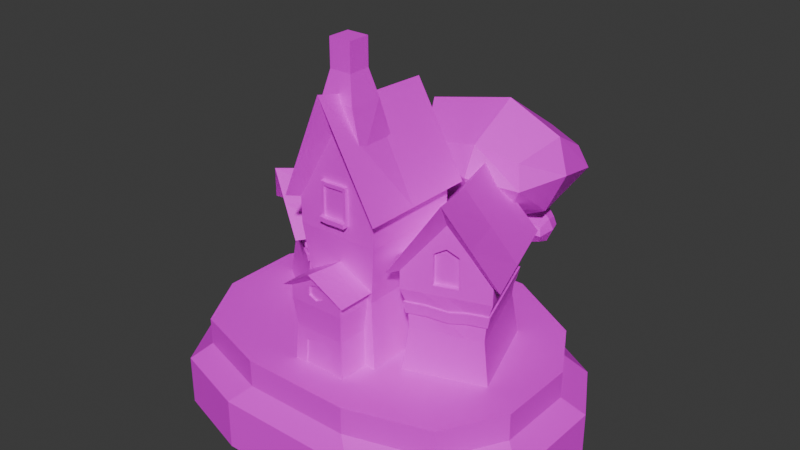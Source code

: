 # Source: settlement.blend  (saved by Blender 4.0.36; exported with 4.5.12 LTS)
import bpy
from mathutils import Matrix  # noqa: F401  (used for matrix-valued properties, if any)

bpy.ops.wm.read_factory_settings(use_empty=True)
scene = bpy.context.scene
scene.name = 'Scene'

# ---- collections
col_collection = bpy.data.collections.new('Collection'); scene.collection.children.link(col_collection)

# ---- images (referenced by path relative to the original .blend; pixels are not part of the script)
import os
ASSET_DIR = os.environ.get("B2B_ASSET_DIR", "")  # directory of the original .blend (textures are referenced by path, not embedded)
HERE = os.path.dirname(os.path.abspath(__file__))  # packed textures are extracted next to this script under _unpacked/

def load_image(name, relpath, width, height, colorspace="sRGB"):
    """Load a texture the original file referenced (path relative to the .blend, or extracted next to this script)."""
    p = next((c for c in (os.path.join(HERE, relpath), os.path.join(ASSET_DIR, relpath)) if relpath and os.path.exists(c)), "")
    if p:
        img = bpy.data.images.load(p, check_existing=True)
        img.name = name
    else:  # same state as the original file: an image datablock whose file is absent (Cycles renders it pink)
        img = bpy.data.images.new(name, width, height)
        img.source = "FILE"
        img.filepath = "//" + (relpath or name)
    img.colorspace_settings.name = colorspace
    return img
img_palette_material_png = load_image('palette_material.png', 'palette_material.png', 1024, 1024, 'sRGB')

# ---- materials (node trees are filled in below, after node groups)
mat_material = bpy.data.materials.new('Material')
mat_material.alpha_threshold = 0.0
mat_material.use_transparent_shadow = False
mat_material.roughness = 0.5
mat_material.line_color = (0.0, 0.0, 0.0, 1.0)

# ---- material node trees
mat_material.use_nodes = True; mat_material.node_tree.nodes.clear()
_N = mat_material.node_tree.nodes; _L = mat_material.node_tree.links
n0 = _N.new('ShaderNodeOutputMaterial'); n0.name = 'Material Output'; n0.location = (300, 300)
n1 = _N.new('ShaderNodeBsdfPrincipled'); n1.name = 'Principled BSDF'; n1.location = (10, 300)
n1.inputs[3].default_value = 1.45
n2 = _N.new('ShaderNodeTexImage'); n2.name = 'Image Texture'; n2.location = (-333, 252)
n2.image = img_palette_material_png
_L.new(n1.outputs[0], n0.inputs[0])
_L.new(n2.outputs[0], n1.inputs[0])
n0.is_active_output = True

# ---- world
world_world = bpy.data.worlds.new('World'); scene.world = world_world
world_world.use_nodes = True; world_world.node_tree.nodes.clear()
_N = world_world.node_tree.nodes; _L = world_world.node_tree.links
n0 = _N.new('ShaderNodeOutputWorld'); n0.name = 'World Output'; n0.location = (300, 300)
n1 = _N.new('ShaderNodeBackground'); n1.name = 'Background'; n1.location = (10, 300)
n1.inputs[0].default_value = (0.05088, 0.05088, 0.05088, 1.0)
_L.new(n1.outputs[0], n0.inputs[0])
n0.is_active_output = True
world_world.color = (0.05088, 0.05088, 0.05088)
world_world.use_sun_shadow = False
world_world.sun_shadow_jitter_overblur = 0.0

# ---- meshes
me_cube = bpy.data.meshes.new('Cube')
me_cube.from_pydata([(0.7897, 2.111, 1.0), (2.454, 0.5793, 1.0), (1.961, 1.439, 1.0), (1.067, 2.311, 0.0), (2.727, 0.7829, 0.0), (2.235, 1.64, 0.0), (2.454, -0.5793, 1.0), (0.7897, -1.8, 1.0), (1.961, -1.439, 1.0), (2.727, -0.7829, 0.0), (1.067, -2.0, 0.0), (2.235, -1.64, 0.0), (-2.454, 0.5793, 1.0), (-0.7897, 2.111, 1.0), (-1.961, 1.439, 1.0), (-2.727, 0.7829, 0.0), (-1.067, 2.311, 0.0), (-2.235, 1.64, 0.0), (-0.7897, -1.8, 1.0), (-2.454, -0.5793, 1.0), (-1.961, -1.439, 1.0), (-1.067, -2.0, 0.0), (-2.727, -0.7829, 0.0), (-2.235, -1.64, 0.0), (2.727, -0.7793, 0.7322), (1.062, -2.0, 0.7322), (2.234, -1.639, 0.7322), (-1.062, -2.0, 0.7322), (-2.727, -0.7793, 0.7322), (-2.234, -1.639, 0.7322), (1.062, 2.311, 0.7322), (2.727, 0.7793, 0.7322), (2.234, 1.639, 0.7322), (-2.727, 0.7793, 0.7322), (-1.062, 2.311, 0.7322), (-2.234, 1.639, 0.7322), (0.7947, -1.8, 1.392), (2.454, -0.5829, 1.392), (1.963, -1.44, 1.392), (-2.454, -0.5829, 1.392), (-0.7947, -1.8, 1.392), (-1.963, -1.44, 1.392), (2.454, 0.5829, 1.392), (0.7947, 2.111, 1.392), (1.963, 1.44, 1.392), (-0.7947, 2.111, 1.392), (-2.454, 0.5829, 1.392), (-1.963, 1.44, 1.392), (-0.2711, -0.9186, 1.44), (-0.5976, -0.935, 3.141), (-0.5976, 0.511, 1.141), (-0.5976, 0.511, 3.141), (0.2711, -0.9186, 1.44), (0.5976, -0.935, 3.141), (0.5976, 0.511, 1.141), (0.5976, 0.511, 3.141), (-0.2198, -0.8862, 2.027), (-0.4942, 0.3859, 2.33), (0.4942, 0.3859, 2.33), (0.2198, -0.8862, 2.027), (-0.5976, -0.935, 3.502), (-0.5976, 0.511, 3.502), (0.5976, 0.511, 3.502), (0.5976, -0.935, 3.502), (-1.239e-16, 0.511, 1.141), (-1.239e-16, 0.511, 3.141), (-1.239e-16, -0.9186, 1.44), (-1.239e-16, -0.935, 3.141), (-1.247e-16, -0.8862, 2.027), (-1.239e-16, 0.3859, 2.33), (-1.239e-16, 0.511, 4.544), (-1.239e-16, -0.935, 4.544), (-0.7227, -1.086, 3.53), (-0.7227, 0.6624, 3.53), (-1.222e-16, 0.6547, 4.798), (0.7227, 0.6624, 3.53), (0.7227, -1.086, 3.53), (-6.366e-17, -1.195, 5.061), (-0.5976, -0.3084, 1.141), (-0.5976, -0.3084, 3.141), (0.5976, -0.3084, 1.141), (0.5976, -0.3084, 3.141), (0.4942, -0.2917, 2.33), (-0.4942, -0.2917, 2.33), (-0.5976, -0.3084, 3.502), (0.5976, -0.3084, 3.502), (-1.239e-16, -0.3084, 1.141), (-0.7227, -0.3285, 3.53), (0.7227, -0.3285, 3.53), (-1.136e-16, -0.282, 4.836), (0.8155, -0.7059, 1.187), (0.8155, -0.7059, 2.587), (0.3435, 0.6609, 1.187), (0.3435, 0.6609, 2.587), (1.945, -0.3157, 1.187), (1.945, -0.3157, 2.587), (1.473, 1.051, 1.187), (1.473, 1.051, 2.587), (0.8919, -0.6104, 2.016), (0.482, 0.5764, 2.019), (1.416, 0.8991, 2.019), (1.826, -0.2878, 2.016), (0.8155, -0.7059, 2.84), (0.3435, 0.6609, 2.84), (1.473, 1.051, 2.84), (1.945, -0.3157, 2.84), (0.9083, 0.856, 1.187), (0.9083, 0.856, 2.587), (1.38, -0.5108, 1.187), (1.38, -0.5108, 2.72), (1.359, -0.4491, 2.016), (0.9492, 0.7378, 2.019), (0.9083, 0.856, 3.569), (1.38, -0.5108, 3.248), (0.7466, -0.8898, 2.859), (0.1758, 0.7632, 2.859), (0.8614, 0.9918, 3.747), (1.542, 1.235, 2.859), (2.113, -0.418, 2.859), (1.465, -0.7564, 3.931), (0.6109, -0.1136, 1.187), (0.6109, -0.1136, 2.587), (1.741, 0.2766, 1.187), (1.741, 0.2766, 2.587), (1.638, 0.2586, 2.019), (0.7032, -0.06405, 2.019), (0.6109, -0.1136, 2.84), (1.741, 0.2766, 2.84), (1.176, 0.08152, 1.187), (0.4992, -0.1735, 2.859), (1.866, 0.2984, 2.859), (1.167, 0.1064, 3.774), (0.6259, 0.7585, 1.187), (1.224, -0.5649, 2.72), (1.125, -0.5298, 2.016), (1.224, -0.5649, 3.157), (0.6259, 0.7585, 2.587), (1.098, -0.6084, 1.187), (0.7156, 0.6571, 2.019), (0.6259, 0.7585, 3.204), (1.106, -0.8231, 3.395), (0.5186, 0.8775, 3.303), (0.8332, -0.03354, 3.317), (0.8934, -0.01602, 1.187), (1.191, 0.9536, 2.587), (1.663, -0.4133, 1.187), (1.183, 0.8184, 2.019), (1.191, 0.9536, 3.204), (1.191, 0.9536, 1.187), (1.537, -0.4567, 2.72), (1.593, -0.3684, 2.016), (1.537, -0.4567, 3.157), (1.202, 1.113, 3.303), (1.789, -0.5872, 3.395), (1.516, 0.2024, 3.317), (1.458, 0.1791, 1.187), (0.8548, -0.6381, 2.391), (0.4233, 0.6114, 2.392), (1.441, 0.9628, 2.392), (1.872, -0.2866, 2.391), (1.41, -0.4624, 2.363), (0.9321, 0.828, 2.392), (1.682, 0.2652, 2.392), (0.6642, -0.08626, 2.422), (0.6777, 0.6992, 2.392), (1.109, -0.5502, 2.391), (1.618, -0.3745, 2.391), (1.187, 0.875, 2.392), (0.4607, 0.5886, 2.238), (1.426, 0.9218, 2.238), (1.84, -0.2791, 2.237), (1.404, -0.4457, 2.209), (0.9431, 0.7552, 2.238), (1.654, 0.2603, 2.238), (0.6891, -0.0729, 2.269), (0.7019, 0.6719, 2.238), (1.117, -0.529, 2.237), (1.599, -0.3624, 2.237), (1.184, 0.8385, 2.238), (0.8754, -0.6123, 2.237), (0.8627, -0.6472, 2.233), (0.8411, -0.6742, 2.394), (0.922, 0.8574, 2.395), (1.188, 0.9084, 2.395), (1.906, -0.3066, 2.394), (1.639, -0.3985, 2.394), (1.42, -0.4904, 2.367), (1.107, -0.5823, 2.394), (0.3898, 0.6327, 2.395), (0.6559, 0.7246, 2.395), (0.6418, -0.09699, 2.425), (1.454, 1.0, 2.395), (1.706, 0.2706, 2.395), (0.4289, 0.6089, 2.235), (1.438, 0.9574, 2.235), (1.872, -0.2987, 2.233), (1.414, -0.473, 2.206), (0.9335, 0.824, 2.235), (1.677, 0.2655, 2.235), (0.6678, -0.08302, 2.265), (0.6812, 0.696, 2.235), (1.115, -0.5601, 2.233), (1.62, -0.3858, 2.233), (1.186, 0.8703, 2.235), (1.663, -0.4133, 2.587), (1.38, -0.5108, 2.587), (1.663, -0.4133, 3.204), (1.38, -0.5108, 3.569), (1.098, -0.6084, 2.587), (1.098, -0.6084, 3.204), (1.36, -0.4514, 2.72), (1.36, -0.4514, 3.248), (1.517, -0.3973, 2.72), (1.517, -0.3973, 3.157), (1.203, -0.5055, 2.72), (1.203, -0.5055, 3.157), (-2.081, 0.2677, 1.382), (-2.081, 0.2677, 2.379), (-1.262, 1.46, 1.382), (-1.262, 1.46, 2.379), (-1.096, -0.4089, 1.382), (-1.096, -0.4089, 2.379), (-0.2772, 0.7831, 1.382), (-0.2772, 0.7831, 2.379), (-1.959, 0.263, 1.973), (-1.248, 1.298, 1.974), (-0.4332, 0.7385, 1.974), (-1.144, -0.2966, 1.973), (-2.081, 0.2677, 2.558), (-1.262, 1.46, 2.558), (-0.2772, 0.7831, 2.558), (-1.096, -0.4089, 2.558), (-0.7698, 1.121, 1.382), (-0.7698, 1.121, 2.379), (-1.588, -0.07063, 1.382), (-1.588, -0.07063, 2.473), (-1.551, -0.0168, 1.973), (-0.8406, 1.018, 1.974), (-0.7698, 1.121, 3.078), (-1.588, -0.07063, 2.849), (-2.27, 0.2137, 2.572), (-1.28, 1.655, 2.572), (-0.6885, 1.24, 3.204), (-0.08833, 0.8371, 2.572), (-1.078, -0.6045, 2.572), (-1.735, -0.2849, 3.335), (-1.726, 0.7843, 1.382), (-1.726, 0.7843, 2.379), (-0.741, 0.1077, 1.382), (-0.741, 0.1077, 2.379), (-0.8168, 0.18, 1.974), (-1.632, 0.7395, 1.974), (-1.726, 0.7843, 2.558), (-0.741, 0.1077, 2.558), (-1.234, 0.446, 1.382), (-1.841, 0.8385, 2.572), (-0.6493, 0.02022, 2.572), (-1.219, 0.4677, 3.223), (-1.016, 1.291, 1.382), (-1.725, 0.02318, 2.473), (-1.755, 0.1231, 1.973), (-1.725, 0.02318, 2.784), (-1.016, 1.291, 2.379), (-1.835, 0.09851, 1.382), (-1.044, 1.158, 1.974), (-1.016, 1.291, 2.818), (-2.003, -0.03558, 2.954), (-0.9842, 1.448, 2.888), (-1.53, 0.6531, 2.898), (-1.48, 0.6151, 1.382), (-0.5235, 0.9523, 2.379), (-1.342, -0.2398, 1.382), (-0.6369, 0.8784, 1.974), (-0.5235, 0.9523, 2.818), (-0.5235, 0.9523, 1.382), (-1.452, -0.1644, 2.473), (-1.348, -0.1567, 1.973), (-1.452, -0.1644, 2.784), (-0.3884, 1.038, 2.888), (-1.407, -0.4447, 2.954), (-0.934, 0.2439, 2.898), (-0.9873, 0.2768, 1.382), (-2.003, 0.2763, 2.239), (-1.255, 1.366, 2.239), (-0.3673, 0.7566, 2.239), (-1.116, -0.3331, 2.239), (-1.532, -0.06583, 2.219), (-0.7782, 1.086, 2.239), (-0.7851, 0.1482, 2.239), (-1.673, 0.7576, 2.261), (-1.033, 1.214, 2.239), (-1.781, 0.124, 2.239), (-1.337, -0.1807, 2.239), (-0.5892, 0.909, 2.239), (-1.251, 1.322, 2.13), (-0.4094, 0.7446, 2.13), (-1.129, -0.3028, 2.129), (-1.522, -0.05131, 2.11), (-0.8302, 1.034, 2.13), (-0.8056, 0.1677, 2.13), (-1.647, 0.7455, 2.152), (-1.041, 1.178, 2.13), (-1.76, 0.1306, 2.129), (-1.339, -0.1583, 2.129), (-0.6198, 0.8891, 2.13), (-1.97, 0.2751, 2.129), (-2.006, 0.2646, 2.127), (-2.04, 0.2659, 2.241), (-0.7606, 1.111, 2.242), (-0.5614, 0.9276, 2.242), (-1.112, -0.3715, 2.241), (-1.344, -0.2122, 2.241), (-1.548, -0.09026, 2.222), (-1.808, 0.1066, 2.241), (-1.258, 1.406, 2.242), (-1.026, 1.246, 2.242), (-1.695, 0.7693, 2.263), (-0.3293, 0.7682, 2.242), (-0.7663, 0.1319, 2.242), (-1.254, 1.36, 2.128), (-0.3734, 0.7557, 2.128), (-1.126, -0.3398, 2.127), (-1.538, -0.07507, 2.107), (-0.7806, 1.082, 2.128), (-0.7877, 0.1522, 2.128), (-1.668, 0.7567, 2.149), (-1.034, 1.209, 2.128), (-1.786, 0.1135, 2.127), (-1.346, -0.1887, 2.127), (-0.5934, 0.9068, 2.128), (-1.342, -0.2398, 2.379), (-1.588, -0.07063, 2.379), (-1.342, -0.2398, 2.818), (-1.588, -0.07063, 3.078), (-1.835, 0.09851, 2.379), (-1.835, 0.09851, 2.818), (-1.553, -0.01881, 2.473), (-1.553, -0.01881, 2.849), (-1.416, -0.1126, 2.473), (-1.416, -0.1126, 2.784), (-1.689, 0.075, 2.473), (-1.689, 0.075, 2.784), (-0.2586, -0.8647, 4.86), (-0.1729, -0.785, 5.233), (-0.2586, -0.377, 4.86), (-0.1729, -0.4686, 5.233), (0.2291, -0.8647, 4.86), (0.1435, -0.785, 5.233), (0.2291, -0.377, 4.86), (0.1435, -0.4686, 5.233), (-0.3067, -0.1819, 4.222), (-0.381, -0.8366, 4.19), (0.2773, -0.1819, 4.222), (0.3516, -0.8366, 4.19), (-0.1729, -0.785, 5.624), (-0.1729, -0.4686, 5.624), (0.1435, -0.4686, 5.624), (0.1435, -0.785, 5.624), (0.4942, -0.8697, 2.326), (0.5976, -0.935, 1.141), (-1.239e-16, -0.935, 1.141), (-0.5976, -0.935, 1.141), (-0.4942, -0.8697, 2.326), (-1.247e-16, -0.8697, 2.326), (-1.247e-16, -0.7275, 2.018), (-1.239e-16, -0.7599, 1.431), (0.2198, -0.7275, 2.018), (0.2711, -0.7599, 1.431), (-0.2711, -0.7599, 1.431), (-0.2198, -0.7275, 2.018), (-1.239e-16, -1.028, 1.155), (0.5976, -1.028, 1.155), (-0.5976, -1.028, 1.155), (-1.239e-16, -1.011, 1.397), (0.2711, -1.011, 1.397), (-0.2711, -1.011, 1.397), (-0.1609, -0.9855, 3.388), (-0.1609, -0.9855, 3.805), (-0.1991, -0.7973, 3.326), (-0.1991, -0.7973, 3.857), (0.1545, -0.9855, 3.388), (0.1545, -0.9855, 3.805), (0.1927, -0.7973, 3.326), (0.1927, -0.7973, 3.857), (-0.1991, -0.9855, 3.326), (-0.1991, -0.9855, 3.857), (0.1927, -0.9855, 3.857), (0.1927, -0.9855, 3.326), (-0.1609, -0.9587, 3.388), (-0.1609, -0.9587, 3.805), (0.1545, -0.9587, 3.805), (0.1545, -0.9587, 3.388), (-0.1991, -0.9855, 3.388), (-0.1991, -0.7973, 3.388), (0.1927, -0.7973, 3.388), (0.1927, -0.9855, 3.388), (0.1927, -1.034, 3.388), (-0.1991, -1.034, 3.326), (0.1927, -1.034, 3.326), (-0.1609, -1.034, 3.388), (0.1545, -1.034, 3.388), (-0.1991, -1.034, 3.388), (0.06683, -0.7973, 3.326), (-0.0788, -0.7973, 3.318), (-0.0788, -0.7973, 3.849), (0.06683, -0.7973, 3.857), (-0.0788, -0.9855, 3.318), (0.06683, -0.9855, 3.326), (0.06683, -0.9855, 3.857), (-0.0788, -0.9855, 3.849), (-0.0788, -0.9855, 3.38), (0.0652, -0.9855, 3.388), (0.0652, -0.9855, 3.805), (-0.0788, -0.9855, 3.797), (-0.0788, -0.9587, 3.38), (0.0652, -0.9587, 3.388), (0.0652, -0.9587, 3.805), (-0.0788, -0.9587, 3.797), (-0.0788, -1.034, 3.38), (0.0652, -1.034, 3.388), (-0.0788, -1.034, 3.318), (0.06683, -1.034, 3.326), (-0.3994, -1.361, 2.306), (-0.3941, -0.6844, 2.306), (0.4229, -1.364, 2.306), (0.4282, -0.6874, 2.306), (-0.3994, -1.361, 2.486), (-0.3941, -0.6844, 2.486), (0.4282, -0.6874, 2.486), (0.4229, -1.364, 2.486), (0.01707, -0.6859, 2.306), (0.01611, -1.362, 2.399), (0.01707, -0.6859, 2.712), (0.01176, -1.362, 2.613), (-0.486, -1.431, 2.492), (-0.4796, -0.6133, 2.492), (0.01759, -0.6187, 2.767), (0.5149, -0.6169, 2.492), (0.5085, -1.435, 2.492), (0.01081, -1.484, 2.825), (-0.3971, -1.068, 2.306), (0.4252, -1.071, 2.306), (-0.3971, -1.068, 2.486), (0.4252, -1.071, 2.486), (-0.4833, -1.077, 2.492), (0.5112, -1.08, 2.492), (0.01416, -1.057, 2.776), (-0.1023, -1.362, 2.448), (-0.1023, -1.362, 2.584), (-0.1885, -0.6851, 2.306), (-0.1885, -0.6851, 2.599), (-0.2376, -1.457, 2.658), (-0.231, -0.616, 2.63), (-0.2346, -1.067, 2.634), (0.2226, -0.6866, 2.306), (0.2226, -0.6866, 2.599), (0.1258, -1.362, 2.448), (0.1258, -1.362, 2.584), (0.2662, -0.6178, 2.63), (0.2596, -1.459, 2.658), (0.2627, -1.068, 2.634), (-0.3994, -1.361, 1.168), (0.01176, -1.362, 2.306), (0.2173, -1.363, 2.599), (0.01176, -1.362, 2.712), (-0.3941, -0.6844, 1.168), (-0.1938, -1.361, 2.599), (0.01634, -1.333, 2.399), (0.01199, -1.333, 2.613), (0.126, -1.333, 2.448), (0.126, -1.333, 2.584), (-0.102, -1.332, 2.448), (-0.102, -1.332, 2.584), (0.4229, -1.364, 1.168), (0.4282, -0.6874, 1.168), (0.01707, -0.6859, 1.168), (-0.3971, -1.068, 1.168), (0.4252, -1.071, 1.168), (-0.1885, -0.6851, 1.168), (0.2226, -0.6866, 1.168), (0.01176, -1.362, 1.168), (0.2235, -1.332, 1.741), (0.01205, -1.326, 1.918), (-0.3565, -0.7102, 1.918), (-0.1698, -0.7109, 1.918), (0.01686, -0.7116, 1.918), (0.3875, -1.061, 1.918), (-0.1995, -1.33, 1.741), (0.2035, -0.7122, 1.918), (-0.3592, -1.058, 1.918), (0.3902, -0.7129, 1.918), (0.01181, -1.357, 1.275), (0.2445, -1.358, 1.275), (-0.3613, -1.324, 1.918), (-0.2208, -1.356, 1.275), (0.3854, -1.327, 1.918), (0.012, -1.331, 1.811), (0.2446, -1.34, 1.274), (0.0119, -1.339, 1.274), (-0.2208, -1.338, 1.274), (0.01208, -1.313, 1.81), (-0.1994, -1.312, 1.74), (0.2236, -1.314, 1.74), (0.5597, 1.775, 1.848), (0.464, 1.665, 1.848), (0.4988, 1.618, 1.175), (0.5698, 1.585, 2.872), (0.6252, 1.739, 1.175), (0.6378, 1.677, 2.872), (0.7938, 1.691, 1.175), (0.7458, 1.689, 2.872), (0.836, 1.52, 1.175), (0.7806, 1.609, 2.872), (0.7096, 1.399, 1.175), (0.7106, 1.516, 2.872), (0.541, 1.447, 1.175), (0.6086, 1.504, 2.872), (0.7028, 1.748, 1.848), (0.7502, 1.61, 1.848), (0.6545, 1.5, 1.848), (0.5114, 1.528, 1.848), (0.5957, 1.443, 2.341), (0.7261, 1.426, 2.341), (0.5457, 1.565, 2.341), (0.8065, 1.53, 2.341), (0.7564, 1.652, 2.341), (0.6264, 1.669, 2.341), (0.4432, 1.578, 2.578), (0.4298, 1.609, 2.541), (0.6394, 1.634, 2.435), (0.106, 1.573, 2.724), (0.6543, 1.593, 2.477), (0.1346, 1.553, 2.743), (0.6481, 1.536, 2.464), (0.131, 1.519, 2.743), (0.6276, 1.519, 2.41), (0.09896, 1.506, 2.724), (0.6255, 1.559, 2.381), (0.0702, 1.526, 2.705), (0.6312, 1.617, 2.394), (0.0736, 1.56, 2.705), (0.4376, 1.534, 2.572), (0.419, 1.52, 2.529), (0.4056, 1.551, 2.491), (0.4108, 1.596, 2.497), (0.2142, 1.589, 2.524), (0.2087, 1.542, 2.52), (0.242, 1.604, 2.566), (0.2303, 1.512, 2.559), (0.2576, 1.528, 2.601), (0.2637, 1.573, 2.604), (0.846, 1.742, 2.332), (0.8779, 1.731, 2.294), (0.7362, 1.565, 2.188), (1.098, 1.983, 2.478), (0.7085, 1.58, 2.243), (1.063, 1.975, 2.497), (0.6681, 1.624, 2.23), (1.033, 2.003, 2.497), (0.6555, 1.651, 2.163), (1.038, 2.038, 2.478), (0.696, 1.635, 2.122), (1.073, 2.046, 2.459), (0.7364, 1.592, 2.134), (1.103, 2.019, 2.459), (0.8237, 1.777, 2.338), (0.8204, 1.801, 2.295), (0.8395, 1.792, 2.245), (0.8746, 1.756, 2.251), (1.01, 1.904, 2.277), (0.9721, 1.941, 2.274), (1.011, 1.871, 2.319), (0.9352, 1.946, 2.312), (0.9364, 1.913, 2.354), (0.9744, 1.875, 2.358), (1.151, 1.138, 3.09), (1.318, 1.047, 3.81), (0.136, 1.043, 3.09), (-0.09375, 0.9287, 3.81), (1.414, 2.072, 3.093), (1.585, 2.031, 3.817), (0.244, 1.992, 3.093), (-0.03826, 2.113, 3.955), (0.6664, 0.9879, 2.962), (1.403, 0.9553, 3.466), (0.6916, 0.9489, 3.936), (-0.1702, 0.8625, 3.466), (0.04066, 1.541, 2.962), (-0.4196, 1.52, 4.158), (-0.07606, 2.175, 3.556), (0.8895, 2.227, 2.962), (0.956, 2.362, 3.848), (1.678, 2.178, 3.476), (1.41, 1.606, 2.962), (1.604, 1.516, 4.108), (0.776, 1.601, 4.414), (0.7751, 1.592, 2.667), (1.74, 1.523, 3.597), (1.057, 2.561, 3.512), (-0.5426, 1.507, 3.617), (0.6946, 0.7371, 3.533), (0.1831, 1.384, 2.652), (0.2328, 1.353, 2.899), (-0.1201, 1.349, 2.652), (-0.189, 1.309, 2.899), (0.2641, 1.706, 2.653), (0.3152, 1.692, 2.902), (-0.08528, 1.675, 2.653), (-0.1692, 1.716, 2.949), (0.03807, 1.331, 2.608), (0.2577, 1.322, 2.781), (0.04549, 1.318, 2.943), (-0.212, 1.286, 2.781), (-0.1472, 1.519, 2.608), (-0.2847, 1.511, 3.019), (-0.1803, 1.737, 2.812), (0.1081, 1.758, 2.608), (0.1283, 1.804, 2.912), (0.3433, 1.743, 2.785), (0.2618, 1.545, 2.608), (0.3194, 1.515, 3.002), (0.07248, 1.542, 3.107), (0.07217, 1.539, 2.506), (0.3601, 1.518, 2.826), (0.159, 1.873, 2.797), (-0.3214, 1.506, 2.833), (0.04581, 1.245, 2.804), (1.203, 2.078, 2.376), (1.233, 2.128, 2.623), (1.243, 1.775, 2.376), (1.283, 1.707, 2.623), (0.8804, 2.155, 2.377), (0.8933, 2.206, 2.626), (0.9158, 1.806, 2.377), (0.8762, 1.721, 2.673), (1.258, 1.934, 2.332), (1.264, 2.154, 2.505), (1.271, 1.942, 2.666), (1.307, 1.684, 2.505), (1.072, 1.746, 2.332), (1.082, 1.609, 2.743), (0.8552, 1.71, 2.536), (0.8306, 1.998, 2.332), (0.7839, 2.018, 2.636), (0.8421, 2.233, 2.508), (1.041, 2.155, 2.332), (1.07, 2.213, 2.725), (1.047, 1.965, 2.831), (1.05, 1.965, 2.23), (1.067, 2.253, 2.55), (0.7148, 2.047, 2.521), (1.088, 1.572, 2.557), (1.344, 1.943, 2.528)], [], [(22, 28, 33, 15), (19, 12, 33, 28), (42, 44, 43, 45, 47, 46, 39, 41, 40, 36, 38, 37), (18, 7, 36, 40), (15, 17, 16, 3, 5, 4, 9, 11, 10, 21, 23, 22), (4, 31, 24, 9), (10, 25, 27, 21), (0, 13, 45, 43), (12, 19, 39, 46), (16, 34, 30, 3), (7, 18, 27, 25), (13, 0, 30, 34), (1, 6, 24, 31), (31, 4, 5, 32), (32, 5, 3, 30), (21, 27, 29, 23), (23, 29, 28, 22), (25, 10, 11, 26), (26, 11, 9, 24), (34, 16, 17, 35), (35, 17, 15, 33), (24, 6, 8, 26), (26, 8, 7, 25), (19, 28, 29, 20), (20, 29, 27, 18), (30, 0, 2, 32), (32, 2, 1, 31), (13, 34, 35, 14), (14, 35, 33, 12), (18, 40, 41, 20), (20, 41, 39, 19), (45, 13, 14, 47), (47, 14, 12, 46), (6, 37, 38, 8), (8, 38, 36, 7), (42, 1, 2, 44), (44, 2, 0, 43), (6, 1, 42, 37), (83, 79, 51, 57), (69, 65, 55, 58), (82, 81, 53, 358), (363, 67, 49, 362), (86, 80, 359, 360), (79, 49, 60, 84), (48, 66, 365, 368), (80, 82, 358, 359), (64, 69, 58, 54), (78, 83, 57, 50), (60, 71, 77, 72), (67, 53, 63, 71), (65, 51, 61, 70), (81, 55, 62, 85), (55, 65, 70, 62), (49, 67, 71, 60), (70, 61, 73, 74), (50, 57, 69, 64), (66, 52, 367, 365), (78, 86, 360, 361), (358, 53, 67, 363), (57, 51, 65, 69), (89, 87, 72, 77), (88, 89, 77, 76), (62, 70, 74, 75), (71, 63, 76, 77), (85, 62, 75, 88), (84, 60, 72, 87), (61, 84, 87, 73), (63, 85, 88, 76), (75, 74, 89, 88), (74, 73, 87, 89), (50, 64, 86, 78), (53, 81, 85, 63), (361, 362, 83, 78), (54, 58, 82, 80), (51, 79, 84, 61), (64, 54, 80, 86), (58, 55, 81, 82), (362, 49, 79, 83), (163, 121, 93, 157), (167, 144, 97, 158), (162, 123, 95, 159), (165, 208, 91, 156), (155, 122, 94, 145), (121, 91, 102, 126), (137, 134, 98, 90), (122, 124, 101, 94), (148, 146, 100, 96), (120, 125, 99, 92), (209, 207, 119, 140), (204, 95, 105, 206), (136, 93, 103, 139), (123, 97, 104, 127), (144, 107, 112, 147), (133, 109, 210, 214), (139, 103, 115, 141), (132, 138, 111, 106), (145, 150, 110, 108), (143, 128, 108, 137), (166, 204, 205, 160), (164, 136, 107, 161), (142, 129, 114, 140), (154, 131, 119, 153), (147, 112, 116, 152), (206, 105, 118, 153), (127, 104, 117, 130), (126, 102, 114, 129), (103, 126, 129, 115), (105, 127, 130, 118), (152, 116, 131, 154), (141, 115, 129, 142), (132, 106, 128, 143), (95, 123, 127, 105), (90, 98, 125, 120), (96, 100, 124, 122), (93, 121, 126, 103), (148, 96, 122, 155), (158, 97, 123, 162), (156, 91, 121, 163), (92, 132, 143, 120), (116, 141, 142, 131), (131, 142, 140, 119), (157, 93, 136, 164), (120, 143, 137, 90), (92, 99, 138, 132), (112, 139, 141, 116), (91, 208, 209, 102), (107, 136, 139, 112), (102, 209, 140, 114), (108, 110, 134, 137), (160, 205, 208, 165), (106, 148, 155, 128), (117, 152, 154, 130), (207, 206, 153, 119), (104, 147, 152, 117), (130, 154, 153, 118), (159, 95, 204, 166), (94, 101, 150, 145), (97, 144, 147, 104), (135, 133, 214, 215), (106, 111, 146, 148), (128, 155, 145, 108), (161, 107, 144, 167), (179, 176, 201, 180), (177, 170, 195, 202), (156, 163, 190, 181), (170, 173, 198, 195), (163, 157, 188, 190), (176, 171, 196, 201), (157, 164, 189, 188), (169, 178, 203, 194), (167, 158, 191, 183), (175, 168, 193, 200), (160, 165, 187, 186), (168, 174, 199, 193), (125, 174, 168, 99), (146, 178, 169, 100), (124, 173, 170, 101), (134, 176, 179, 98), (150, 177, 171, 110), (138, 175, 172, 111), (100, 169, 173, 124), (98, 179, 174, 125), (99, 168, 175, 138), (110, 171, 176, 134), (101, 170, 177, 150), (111, 172, 178, 146), (197, 182, 183, 203), (195, 184, 185, 202), (196, 186, 187, 201), (193, 188, 189, 200), (180, 181, 190, 199), (194, 191, 192, 198), (200, 189, 182, 197), (202, 185, 186, 196), (201, 187, 181, 180), (198, 192, 184, 195), (203, 183, 191, 194), (199, 190, 188, 193), (158, 162, 192, 191), (178, 172, 197, 203), (171, 177, 202, 196), (164, 161, 182, 189), (172, 175, 200, 197), (166, 160, 186, 185), (161, 167, 183, 182), (173, 169, 194, 198), (165, 156, 181, 187), (159, 166, 185, 184), (174, 179, 180, 199), (162, 159, 184, 192), (149, 109, 205, 204), (113, 151, 206, 207), (109, 133, 208, 205), (135, 113, 207, 209), (133, 135, 209, 208), (151, 149, 204, 206), (214, 210, 211, 215), (210, 212, 213, 211), (109, 149, 212, 210), (149, 151, 213, 212), (113, 135, 215, 211), (151, 113, 211, 213), (289, 247, 219, 283), (293, 270, 223, 284), (288, 249, 221, 285), (291, 334, 217, 282), (281, 248, 220, 271), (247, 217, 228, 252), (263, 260, 224, 216), (248, 250, 227, 220), (274, 272, 226, 222), (246, 251, 225, 218), (335, 333, 245, 266), (330, 221, 231, 332), (262, 219, 229, 265), (249, 223, 230, 253), (270, 233, 238, 273), (259, 235, 336, 340), (265, 229, 241, 267), (258, 264, 237, 232), (271, 276, 236, 234), (269, 254, 234, 263), (292, 330, 331, 286), (290, 262, 233, 287), (268, 255, 240, 266), (280, 257, 245, 279), (273, 238, 242, 278), (332, 231, 244, 279), (253, 230, 243, 256), (252, 228, 240, 255), (229, 252, 255, 241), (231, 253, 256, 244), (278, 242, 257, 280), (267, 241, 255, 268), (258, 232, 254, 269), (221, 249, 253, 231), (216, 224, 251, 246), (222, 226, 250, 248), (219, 247, 252, 229), (274, 222, 248, 281), (284, 223, 249, 288), (282, 217, 247, 289), (218, 258, 269, 246), (242, 267, 268, 257), (257, 268, 266, 245), (283, 219, 262, 290), (246, 269, 263, 216), (218, 225, 264, 258), (238, 265, 267, 242), (217, 334, 335, 228), (233, 262, 265, 238), (228, 335, 266, 240), (234, 236, 260, 263), (286, 331, 334, 291), (232, 274, 281, 254), (243, 278, 280, 256), (333, 332, 279, 245), (230, 273, 278, 243), (256, 280, 279, 244), (285, 221, 330, 292), (220, 227, 276, 271), (223, 270, 273, 230), (261, 259, 340, 341), (232, 237, 272, 274), (254, 281, 271, 234), (287, 233, 270, 293), (305, 302, 327, 306), (303, 296, 321, 328), (282, 289, 316, 307), (296, 299, 324, 321), (289, 283, 314, 316), (302, 297, 322, 327), (283, 290, 315, 314), (295, 304, 329, 320), (293, 284, 317, 309), (301, 294, 319, 326), (286, 291, 313, 312), (294, 300, 325, 319), (251, 300, 294, 225), (272, 304, 295, 226), (250, 299, 296, 227), (260, 302, 305, 224), (276, 303, 297, 236), (264, 301, 298, 237), (226, 295, 299, 250), (224, 305, 300, 251), (225, 294, 301, 264), (236, 297, 302, 260), (227, 296, 303, 276), (237, 298, 304, 272), (323, 308, 309, 329), (321, 310, 311, 328), (322, 312, 313, 327), (319, 314, 315, 326), (306, 307, 316, 325), (320, 317, 318, 324), (326, 315, 308, 323), (328, 311, 312, 322), (327, 313, 307, 306), (324, 318, 310, 321), (329, 309, 317, 320), (325, 316, 314, 319), (284, 288, 318, 317), (304, 298, 323, 329), (297, 303, 328, 322), (290, 287, 308, 315), (298, 301, 326, 323), (292, 286, 312, 311), (287, 293, 309, 308), (299, 295, 320, 324), (291, 282, 307, 313), (285, 292, 311, 310), (300, 305, 306, 325), (288, 285, 310, 318), (275, 235, 331, 330), (239, 277, 332, 333), (235, 259, 334, 331), (261, 239, 333, 335), (259, 261, 335, 334), (277, 275, 330, 332), (340, 336, 337, 341), (336, 338, 339, 337), (235, 275, 338, 336), (275, 277, 339, 338), (239, 261, 341, 337), (277, 239, 337, 339), (342, 343, 345, 344), (344, 345, 349, 348), (348, 349, 347, 346), (346, 347, 343, 342), (342, 344, 350, 351), (345, 343, 354, 355), (350, 352, 353, 351), (348, 346, 353, 352), (346, 342, 351, 353), (344, 348, 352, 350), (356, 355, 354, 357), (343, 347, 357, 354), (349, 345, 355, 356), (347, 349, 356, 357), (59, 52, 359, 358), (66, 48, 375, 373), (48, 56, 362, 361), (56, 68, 363, 362), (52, 66, 373, 374), (68, 59, 358, 363), (365, 364, 369, 368), (367, 366, 364, 365), (56, 48, 368, 369), (52, 59, 366, 367), (59, 68, 364, 366), (68, 56, 369, 364), (374, 373, 370, 371), (373, 375, 372, 370), (360, 359, 371, 370), (48, 361, 372, 375), (361, 360, 370, 372), (359, 52, 374, 371), (392, 385, 379, 393), (394, 383, 386, 395), (399, 401, 397), (402, 382, 387, 407), (404, 379, 385, 409), (376, 377, 385, 392), (407, 387, 398, 421), (395, 380, 400, 396), (412, 381, 386, 408), (414, 417, 389, 388), (413, 377, 389, 417), (380, 381, 390, 391), (411, 380, 391, 415), (400, 398, 396), (418, 399, 397, 420), (381, 380, 395, 386), (392, 384, 397, 401), (377, 376, 388, 389), (382, 394, 395, 387), (384, 392, 393, 378), (410, 376, 399, 418), (387, 395, 396, 398), (376, 392, 401, 399), (380, 411, 419, 400), (411, 410, 418, 419), (400, 419, 421, 398), (419, 418, 420, 421), (376, 410, 414, 388), (410, 411, 415, 414), (381, 412, 416, 390), (412, 413, 417, 416), (391, 390, 416, 415), (415, 416, 417, 414), (377, 413, 409, 385), (413, 412, 408, 409), (384, 406, 420, 397), (406, 407, 421, 420), (383, 405, 408, 386), (405, 404, 409, 408), (378, 403, 406, 384), (403, 402, 407, 406), (440, 422, 426, 442), (466, 464, 439, 451), (424, 429, 463), (449, 423, 427, 450), (441, 425, 428, 443), (454, 430, 432, 455), (447, 431, 467, 471), (450, 427, 435, 452), (453, 444, 434, 451), (460, 446, 439, 459), (455, 432, 436, 458), (463, 429, 438, 459), (443, 428, 437, 445), (442, 426, 434, 444), (427, 442, 444, 435), (429, 443, 445, 438), (458, 436, 446, 460), (452, 435, 444, 453), (424, 441, 443, 429), (423, 440, 442, 427), (436, 452, 453, 446), (446, 453, 451, 439), (432, 450, 452, 436), (422, 466, 426), (430, 449, 450, 432), (426, 466, 451, 434), (437, 458, 460, 445), (464, 463, 459, 439), (428, 455, 458, 437), (445, 460, 459, 438), (425, 454, 455, 428), (448, 447, 471, 472), (456, 431, 462, 424), (433, 457, 463, 464), (431, 447, 422, 462), (448, 433, 464, 466), (447, 448, 466, 422), (457, 456, 424, 463), (471, 467, 468, 472), (467, 469, 470, 468), (431, 456, 469, 467), (456, 457, 470, 469), (433, 448, 472, 468), (457, 433, 468, 470), (494, 491, 498, 499), (483, 484, 478, 465), (484, 485, 475, 478), (486, 495, 473, 477), (496, 487, 501, 500), (485, 488, 479, 475), (489, 483, 465, 476), (493, 489, 476, 461), (488, 490, 474, 479), (490, 486, 477, 474), (425, 441, 486, 490), (454, 425, 490, 488), (422, 440, 489, 493), (440, 423, 483, 489), (430, 454, 488, 485), (462, 422, 493, 482), (441, 424, 495, 486), (449, 430, 485, 484), (423, 449, 484, 483), (424, 462, 482, 495), (492, 491, 480, 473), (491, 494, 461, 480), (494, 487, 493, 461), (481, 492, 473, 495), (487, 496, 482, 493), (496, 481, 495, 482), (502, 500, 498, 497), (500, 501, 499, 498), (487, 494, 499, 501), (481, 496, 500, 502), (492, 481, 502, 497), (491, 492, 497, 498), (517, 525, 524, 518), (507, 503, 517, 509), (523, 506, 508, 526), (503, 526, 525, 517), (509, 517, 518, 511), (526, 508, 510, 525), (519, 522, 521, 520), (511, 518, 519, 513), (525, 510, 512, 524), (520, 521, 523, 504), (513, 519, 520, 515), (524, 512, 514, 522), (508, 506, 516, 514, 512, 510), (515, 520, 504, 505), (522, 514, 516, 521), (518, 524, 522, 519), (505, 504, 503, 507), (521, 516, 506, 523), (505, 507, 509, 511, 513, 515), (504, 523, 526, 503), (541, 549, 548, 542), (531, 527, 541, 533), (547, 530, 532, 550), (527, 550, 549, 541), (533, 541, 542, 535), (550, 532, 534, 549), (543, 546, 545, 544), (535, 542, 543, 537), (549, 534, 536, 548), (544, 545, 547, 528), (537, 543, 544, 539), (548, 536, 538, 546), (532, 530, 540, 538, 536, 534), (539, 544, 528, 529), (546, 538, 540, 545), (542, 548, 546, 543), (529, 528, 527, 531), (545, 540, 530, 547), (529, 531, 533, 535, 537, 539), (528, 547, 550, 527), (565, 573, 572, 566), (555, 551, 565, 557), (571, 554, 556, 574), (551, 574, 573, 565), (557, 565, 566, 559), (574, 556, 558, 573), (567, 570, 569, 568), (559, 566, 567, 561), (573, 558, 560, 572), (568, 569, 571, 552), (561, 567, 568, 563), (572, 560, 562, 570), (556, 554, 564, 562, 560, 558), (563, 568, 552, 553), (570, 562, 564, 569), (566, 572, 570, 567), (553, 552, 551, 555), (569, 564, 554, 571), (553, 555, 557, 559, 561, 563), (552, 571, 574, 551), (600, 585, 578, 586), (599, 588, 582, 589), (598, 591, 580, 592), (597, 594, 576, 584), (596, 590, 579, 593), (595, 585, 576, 594), (591, 595, 594, 580), (582, 588, 595, 591), (588, 578, 585, 595), (583, 596, 593, 575), (577, 587, 596, 583), (587, 581, 590, 596), (593, 597, 584, 575), (579, 592, 597, 593), (592, 580, 594, 597), (590, 598, 592, 579), (581, 589, 598, 590), (589, 582, 591, 598), (587, 599, 589, 581), (577, 586, 599, 587), (586, 578, 588, 599), (583, 600, 586, 577), (575, 584, 600, 583), (584, 576, 585, 600), (626, 611, 604, 612), (625, 614, 608, 615), (624, 617, 606, 618), (623, 620, 602, 610), (622, 616, 605, 619), (621, 611, 602, 620), (617, 621, 620, 606), (608, 614, 621, 617), (614, 604, 611, 621), (609, 622, 619, 601), (603, 613, 622, 609), (613, 607, 616, 622), (619, 623, 610, 601), (605, 618, 623, 619), (618, 606, 620, 623), (616, 624, 618, 605), (607, 615, 624, 616), (615, 608, 617, 624), (613, 625, 615, 607), (603, 612, 625, 613), (612, 604, 614, 625), (609, 626, 612, 603), (601, 610, 626, 609), (610, 602, 611, 626), (652, 637, 630, 638), (651, 640, 634, 641), (650, 643, 632, 644), (649, 646, 628, 636), (648, 642, 631, 645), (647, 637, 628, 646), (643, 647, 646, 632), (634, 640, 647, 643), (640, 630, 637, 647), (635, 648, 645, 627), (629, 639, 648, 635), (639, 633, 642, 648), (645, 649, 636, 627), (631, 644, 649, 645), (644, 632, 646, 649), (642, 650, 644, 631), (633, 641, 650, 642), (641, 634, 643, 650), (639, 651, 641, 633), (629, 638, 651, 639), (638, 630, 640, 651), (635, 652, 638, 629), (627, 636, 652, 635), (636, 628, 637, 652)])
_uv = me_cube.uv_layers.new(name='UVMap')
_uv.uv.foreach_set('vector', [0.8768, 0.06212, 0.8768, 0.3692, 0.8768, 0.3692, 0.8768, 0.06212, 0.8768, 0.3692, 0.8768, 0.3692, 0.8768, 0.3692, 0.8768, 0.3692, 0.9233, 0.4812, 0.9233, 0.4812, 0.9233, 0.4812, 0.9233, 0.4812, 0.9233, 0.4812, 0.9233, 0.4812, 0.9233, 0.4812, 0.9233, 0.4812, 0.9233, 0.4812, 0.9233, 0.4812, 0.9233, 0.4812, 0.9233, 0.4812, 0.5278, 0.1114, 0.5278, 0.1114, 0.5278, 0.7315, 0.5278, 0.7315, 0.8768, 0.06212, 0.8768, 0.06212, 0.8768, 0.06212, 0.8768, 0.06212, 0.8768, 0.06212, 0.8768, 0.06212, 0.8768, 0.06212, 0.8768, 0.06212, 0.8768, 0.06212, 0.8768, 0.06212, 0.8768, 0.06212, 0.8768, 0.06212, 0.8768, 0.06212, 0.8768, 0.3692, 0.8768, 0.3692, 0.8768, 0.06212, 0.8768, 0.06212, 0.8768, 0.3692, 0.8768, 0.3692, 0.8768, 0.06212, 0.5278, 0.1114, 0.5278, 0.1114, 0.5278, 0.7315, 0.5278, 0.7315, 0.5278, 0.1114, 0.5278, 0.1114, 0.5278, 0.7315, 0.5278, 0.7315, 0.8768, 0.06212, 0.8768, 0.3692, 0.8768, 0.3692, 0.8768, 0.06212, 0.8768, 0.3692, 0.8768, 0.3692, 0.8768, 0.3692, 0.8768, 0.3692, 0.8768, 0.3692, 0.8768, 0.3692, 0.8768, 0.3692, 0.8768, 0.3692, 0.8768, 0.3692, 0.8768, 0.3692, 0.8768, 0.3692, 0.8768, 0.3692, 0.8768, 0.3692, 0.8768, 0.06212, 0.8768, 0.06212, 0.8768, 0.3692, 0.8768, 0.3692, 0.8768, 0.06212, 0.8768, 0.06212, 0.8768, 0.3692, 0.8768, 0.06212, 0.8768, 0.3692, 0.8768, 0.3692, 0.8768, 0.06212, 0.8768, 0.06212, 0.8768, 0.3692, 0.8768, 0.3692, 0.8768, 0.06212, 0.8768, 0.3692, 0.8768, 0.06212, 0.8768, 0.06212, 0.8768, 0.3692, 0.8768, 0.3692, 0.8768, 0.06212, 0.8768, 0.06212, 0.8768, 0.3692, 0.8768, 0.3692, 0.8768, 0.06212, 0.8768, 0.06212, 0.8768, 0.3692, 0.8768, 0.3692, 0.8768, 0.06212, 0.8768, 0.06212, 0.8768, 0.3692, 0.8768, 0.3692, 0.8768, 0.3692, 0.8768, 0.3692, 0.8768, 0.3692, 0.8768, 0.3692, 0.8768, 0.3692, 0.8768, 0.3692, 0.8768, 0.3692, 0.8768, 0.3692, 0.8768, 0.3692, 0.8768, 0.3692, 0.8768, 0.3692, 0.8768, 0.3692, 0.8768, 0.3692, 0.8768, 0.3692, 0.8768, 0.3692, 0.8768, 0.3692, 0.8768, 0.3692, 0.8768, 0.3692, 0.8768, 0.3692, 0.8768, 0.3692, 0.8768, 0.3692, 0.8768, 0.3692, 0.8768, 0.3692, 0.8768, 0.3692, 0.8768, 0.3692, 0.8768, 0.3692, 0.8768, 0.3692, 0.8768, 0.3692, 0.8768, 0.3692, 0.8768, 0.3692, 0.8768, 0.3692, 0.5278, 0.1114, 0.5278, 0.7315, 0.5278, 0.7315, 0.5278, 0.1114, 0.5278, 0.1114, 0.5278, 0.7315, 0.5278, 0.7315, 0.5278, 0.1114, 0.5278, 0.7315, 0.5278, 0.1114, 0.5278, 0.1114, 0.5278, 0.7315, 0.5278, 0.7315, 0.5278, 0.1114, 0.5278, 0.1114, 0.5278, 0.7315, 0.5278, 0.1114, 0.5278, 0.7315, 0.5278, 0.7315, 0.5278, 0.1114, 0.5278, 0.1114, 0.5278, 0.7315, 0.5278, 0.7315, 0.5278, 0.1114, 0.5278, 0.7315, 0.5278, 0.1114, 0.5278, 0.1114, 0.5278, 0.7315, 0.5278, 0.7315, 0.5278, 0.1114, 0.5278, 0.1114, 0.5278, 0.7315, 0.5278, 0.1114, 0.5278, 0.1114, 0.5278, 0.7315, 0.5278, 0.7315, 0.8246, 0.2931, 0.8246, 0.4765, 0.8246, 0.4765, 0.8246, 0.2931, 0.8246, 0.2931, 0.8246, 0.4765, 0.8246, 0.4765, 0.8246, 0.2931, 0.8246, 0.2931, 0.8246, 0.4765, 0.8246, 0.4765, 0.8246, 0.2922, 0.8246, 0.2922, 0.8246, 0.4765, 0.8246, 0.4765, 0.8246, 0.2922, 0.8246, 0.0243, 0.8246, 0.0243, 0.8246, 0.0243, 0.8246, 0.0243, 0.8246, 0.4765, 0.8246, 0.4765, 0.8246, 0.5581, 0.8246, 0.5581, 0.8246, 0.09187, 0.8246, 0.09187, 0.8246, 0.09187, 0.8246, 0.09187, 0.8246, 0.0243, 0.8246, 0.2931, 0.8246, 0.2922, 0.8246, 0.0243, 0.8246, 0.0243, 0.8246, 0.2931, 0.8246, 0.2931, 0.8246, 0.0243, 0.8246, 0.0243, 0.8246, 0.2931, 0.8246, 0.2931, 0.8246, 0.0243, 0.5195, 0.07577, 0.5195, 0.3114, 0.5195, 0.4283, 0.5195, 0.08206, 0.8246, 0.4765, 0.8246, 0.4765, 0.8246, 0.5581, 0.8246, 0.7937, 0.8246, 0.4765, 0.8246, 0.4765, 0.8246, 0.5581, 0.8246, 0.7937, 0.8246, 0.4765, 0.8246, 0.4765, 0.8246, 0.5581, 0.8246, 0.5581, 0.8246, 0.4765, 0.8246, 0.4765, 0.8246, 0.7937, 0.8246, 0.5581, 0.8246, 0.4765, 0.8246, 0.4765, 0.8246, 0.7937, 0.8246, 0.5581, 0.5195, 0.3114, 0.5195, 0.07577, 0.5195, 0.08206, 0.5195, 0.3688, 0.8246, 0.0243, 0.8246, 0.2931, 0.8246, 0.2931, 0.8246, 0.0243, 0.8246, 0.09187, 0.8246, 0.09187, 0.8246, 0.09187, 0.8246, 0.09187, 0.8246, 0.0243, 0.8246, 0.0243, 0.8246, 0.0243, 0.8246, 0.0243, 0.8246, 0.2922, 0.8246, 0.4765, 0.8246, 0.4765, 0.8246, 0.2922, 0.8246, 0.2931, 0.8246, 0.4765, 0.8246, 0.4765, 0.8246, 0.2931, 0.926, 0.4202, 0.926, 0.1247, 0.926, 0.1247, 0.926, 0.471, 0.926, 0.1247, 0.926, 0.4202, 0.926, 0.471, 0.926, 0.1247, 0.5195, 0.07577, 0.5195, 0.3114, 0.5195, 0.3688, 0.5195, 0.08206, 0.5195, 0.3114, 0.5195, 0.07577, 0.5195, 0.08206, 0.5195, 0.4283, 0.5195, 0.07577, 0.5195, 0.07577, 0.5195, 0.08206, 0.5195, 0.08206, 0.5195, 0.07577, 0.5195, 0.07577, 0.5195, 0.08206, 0.5195, 0.08206, 0.5195, 0.07577, 0.5195, 0.07577, 0.5195, 0.08206, 0.5195, 0.08206, 0.5195, 0.07577, 0.5195, 0.07577, 0.5195, 0.08206, 0.5195, 0.08206, 0.926, 0.1247, 0.926, 0.4114, 0.926, 0.4202, 0.926, 0.1247, 0.926, 0.4114, 0.926, 0.1247, 0.926, 0.1247, 0.926, 0.4202, 0.8246, 0.0243, 0.8246, 0.0243, 0.8246, 0.0243, 0.8246, 0.0243, 0.8246, 0.4765, 0.8246, 0.4765, 0.8246, 0.5581, 0.8246, 0.5581, 0.8246, 0.0243, 0.8246, 0.2922, 0.8246, 0.2931, 0.8246, 0.0243, 0.8246, 0.0243, 0.8246, 0.2931, 0.8246, 0.2931, 0.8246, 0.0243, 0.8246, 0.4765, 0.8246, 0.4765, 0.8246, 0.5581, 0.8246, 0.5581, 0.8246, 0.0243, 0.8246, 0.0243, 0.8246, 0.0243, 0.8246, 0.0243, 0.8246, 0.2931, 0.8246, 0.4765, 0.8246, 0.4765, 0.8246, 0.2931, 0.8246, 0.2922, 0.8246, 0.4765, 0.8246, 0.4765, 0.8246, 0.2931, 0.8271, 0.2065, 0.8271, 0.2329, 0.8271, 0.2329, 0.8271, 0.2065, 0.8271, 0.2065, 0.8271, 0.2329, 0.8271, 0.2329, 0.8271, 0.2065, 0.8271, 0.2065, 0.8271, 0.2329, 0.8271, 0.2329, 0.8271, 0.2064, 0.8271, 0.2064, 0.8271, 0.2329, 0.8271, 0.2329, 0.8271, 0.2064, 0.8271, 0.04054, 0.8271, 0.04054, 0.8271, 0.04054, 0.8271, 0.04054, 0.8271, 0.2329, 0.8271, 0.2329, 0.8271, 0.2676, 0.8271, 0.2676, 0.8271, 0.04054, 0.8271, 0.1545, 0.8271, 0.1545, 0.8271, 0.04054, 0.8271, 0.04054, 0.8271, 0.1549, 0.8271, 0.1545, 0.8271, 0.04054, 0.8271, 0.04054, 0.8271, 0.1549, 0.8271, 0.1549, 0.8271, 0.04054, 0.8271, 0.04054, 0.8271, 0.1549, 0.8271, 0.1549, 0.8271, 0.04054, 0.5224, 0.09037, 0.5224, 0.09037, 0.5224, 0.09037, 0.5224, 0.09037, 0.8271, 0.2329, 0.8271, 0.2329, 0.8271, 0.2676, 0.8271, 0.3177, 0.8271, 0.2329, 0.8271, 0.2329, 0.8271, 0.2676, 0.8271, 0.3177, 0.8271, 0.2329, 0.8271, 0.2329, 0.8271, 0.2676, 0.8271, 0.2676, 0.8271, 0.2329, 0.8271, 0.2329, 0.8271, 0.3678, 0.8271, 0.3177, 0.8271, 0.2512, 0.8271, 0.2512, 0.8271, 0.2512, 0.8271, 0.2512, 0.5224, 0.09037, 0.5224, 0.09037, 0.5224, 0.09037, 0.5224, 0.09037, 0.8271, 0.04054, 0.8271, 0.1549, 0.8271, 0.1549, 0.8271, 0.04054, 0.8271, 0.04054, 0.8271, 0.1545, 0.8271, 0.1545, 0.8271, 0.04054, 0.8271, 0.04054, 0.8271, 0.04054, 0.8271, 0.04054, 0.8271, 0.04054, 0.8271, 0.2064, 0.8271, 0.2329, 0.8271, 0.2329, 0.8271, 0.2064, 0.8271, 0.2065, 0.8271, 0.2329, 0.8271, 0.2329, 0.8271, 0.2065, 0.9219, 0.2144, 0.9219, 0.1516, 0.9219, 0.1516, 0.9219, 0.2252, 0.9238, 0.8499, 0.9238, 0.9127, 0.9238, 0.9343, 0.9238, 0.8607, 0.5224, 0.09037, 0.5224, 0.09037, 0.5224, 0.09037, 0.5224, 0.09037, 0.5224, 0.09037, 0.5224, 0.09037, 0.5224, 0.09037, 0.5224, 0.09037, 0.5224, 0.09037, 0.5224, 0.09037, 0.5224, 0.09037, 0.5224, 0.09037, 0.5224, 0.09037, 0.5224, 0.09037, 0.5224, 0.09037, 0.5224, 0.09037, 0.5224, 0.09037, 0.5224, 0.09037, 0.5224, 0.09037, 0.5224, 0.09037, 0.5224, 0.09037, 0.5224, 0.09037, 0.5224, 0.09037, 0.5224, 0.09037, 0.9238, 0.848, 0.9238, 0.909, 0.9238, 0.9127, 0.9238, 0.8499, 0.9219, 0.2126, 0.9219, 0.1516, 0.9219, 0.1516, 0.9219, 0.2144, 0.8271, 0.04054, 0.8271, 0.04054, 0.8271, 0.04054, 0.8271, 0.04054, 0.8271, 0.2329, 0.8271, 0.2329, 0.8271, 0.2676, 0.8271, 0.2676, 0.8271, 0.04054, 0.8271, 0.1545, 0.8271, 0.1549, 0.8271, 0.04054, 0.8271, 0.04054, 0.8271, 0.1549, 0.8271, 0.1549, 0.8271, 0.04054, 0.8271, 0.2329, 0.8271, 0.2329, 0.8271, 0.2676, 0.8271, 0.2676, 0.8271, 0.04054, 0.8271, 0.04054, 0.8271, 0.04054, 0.8271, 0.04054, 0.8271, 0.2065, 0.8271, 0.2329, 0.8271, 0.2329, 0.8271, 0.2065, 0.8271, 0.2064, 0.8271, 0.2329, 0.8271, 0.2329, 0.8271, 0.2065, 0.8271, 0.04054, 0.8271, 0.04054, 0.8271, 0.04054, 0.8271, 0.04054, 0.9238, 0.909, 0.9238, 0.848, 0.9238, 0.8499, 0.9238, 0.9127, 0.9238, 0.9127, 0.9238, 0.8499, 0.9238, 0.8607, 0.9238, 0.9343, 0.8271, 0.2065, 0.8271, 0.2329, 0.8271, 0.2329, 0.8271, 0.2065, 0.8271, 0.04054, 0.8271, 0.04054, 0.8271, 0.04054, 0.8271, 0.04054, 0.8271, 0.04054, 0.8271, 0.1549, 0.8271, 0.1549, 0.8271, 0.04054, 0.5224, 0.09037, 0.5224, 0.09037, 0.5224, 0.09037, 0.5224, 0.09037, 0.8271, 0.2329, 0.8271, 0.2329, 0.8271, 0.3177, 0.8271, 0.2676, 0.8271, 0.2329, 0.8271, 0.2329, 0.8271, 0.3177, 0.8271, 0.3678, 0.5224, 0.09037, 0.5224, 0.09037, 0.5224, 0.09037, 0.5224, 0.09037, 0.8271, 0.04054, 0.8271, 0.1545, 0.8271, 0.1545, 0.8271, 0.04054, 0.8271, 0.2064, 0.8271, 0.2329, 0.8271, 0.2329, 0.8271, 0.2064, 0.8271, 0.04054, 0.8271, 0.04054, 0.8271, 0.04054, 0.8271, 0.04054, 0.9219, 0.1516, 0.9219, 0.2126, 0.9219, 0.2144, 0.9219, 0.1516, 0.5224, 0.09037, 0.5224, 0.09037, 0.5224, 0.09037, 0.5224, 0.09037, 0.5224, 0.09037, 0.5224, 0.09037, 0.5224, 0.09037, 0.5224, 0.09037, 0.9219, 0.1516, 0.9219, 0.2144, 0.9219, 0.2252, 0.9219, 0.1516, 0.8271, 0.2064, 0.8271, 0.2329, 0.8271, 0.2329, 0.8271, 0.2064, 0.8271, 0.04054, 0.8271, 0.1545, 0.8271, 0.1545, 0.8271, 0.04054, 0.8271, 0.2329, 0.8271, 0.2329, 0.8271, 0.3177, 0.8271, 0.2676, 0.8271, 0.3112, 0.8271, 0.2512, 0.8271, 0.2512, 0.8271, 0.3112, 0.8271, 0.04054, 0.8271, 0.1549, 0.8271, 0.1549, 0.8271, 0.04054, 0.8271, 0.04054, 0.8271, 0.04054, 0.8271, 0.04054, 0.8271, 0.04054, 0.8271, 0.2065, 0.8271, 0.2329, 0.8271, 0.2329, 0.8271, 0.2065, 0.8271, 0.1843, 0.8271, 0.1843, 0.8271, 0.1843, 0.8271, 0.1843, 0.8271, 0.1843, 0.8271, 0.1843, 0.8271, 0.1843, 0.8271, 0.1843, 0.8271, 0.2064, 0.8271, 0.2065, 0.8271, 0.2065, 0.8271, 0.2064, 0.8271, 0.1843, 0.8271, 0.1845, 0.8271, 0.1845, 0.8271, 0.1843, 0.8271, 0.2065, 0.8271, 0.2065, 0.8271, 0.2065, 0.8271, 0.2065, 0.8271, 0.1843, 0.8271, 0.1843, 0.8271, 0.1843, 0.8271, 0.1843, 0.8271, 0.2065, 0.8271, 0.2065, 0.8271, 0.2065, 0.8271, 0.2065, 0.8271, 0.1845, 0.8271, 0.1845, 0.8271, 0.1845, 0.8271, 0.1845, 0.8271, 0.2065, 0.8271, 0.2065, 0.8271, 0.2065, 0.8271, 0.2065, 0.8271, 0.1845, 0.8271, 0.1845, 0.8271, 0.1845, 0.8271, 0.1845, 0.8271, 0.2064, 0.8271, 0.2064, 0.8271, 0.2064, 0.8271, 0.2064, 0.8271, 0.1845, 0.8271, 0.1845, 0.8271, 0.1845, 0.8271, 0.1845, 0.425, 0.9551, 0.425, 0.7456, 0.425, 0.7456, 0.425, 0.9551, 0.425, 0.9551, 0.425, 0.7456, 0.425, 0.7456, 0.425, 0.9551, 0.425, 0.9551, 0.425, 0.7456, 0.425, 0.7471, 0.425, 0.9576, 0.425, 0.9576, 0.425, 0.7471, 0.425, 0.7471, 0.425, 0.9576, 0.425, 0.9576, 0.425, 0.7471, 0.425, 0.7471, 0.425, 0.9576, 0.425, 0.9551, 0.425, 0.7456, 0.425, 0.7456, 0.425, 0.9551, 0.425, 0.9551, 0.425, 0.7456, 0.425, 0.7456, 0.425, 0.9551, 0.425, 0.9576, 0.425, 0.7471, 0.425, 0.7456, 0.425, 0.9551, 0.425, 0.9551, 0.425, 0.7456, 0.425, 0.7456, 0.425, 0.9551, 0.425, 0.9576, 0.425, 0.7471, 0.425, 0.7471, 0.425, 0.9576, 0.425, 0.9576, 0.425, 0.7471, 0.425, 0.7471, 0.425, 0.9576, 0.425, 0.9551, 0.425, 0.7456, 0.425, 0.7456, 0.425, 0.9551, 0.8271, 0.1845, 0.8271, 0.2065, 0.8271, 0.2065, 0.8271, 0.1845, 0.8271, 0.1843, 0.8271, 0.2064, 0.8271, 0.2064, 0.8271, 0.1843, 0.8271, 0.1843, 0.8271, 0.2064, 0.8271, 0.2064, 0.8271, 0.1843, 0.8271, 0.1845, 0.8271, 0.2065, 0.8271, 0.2065, 0.8271, 0.1845, 0.8271, 0.1843, 0.8271, 0.2064, 0.8271, 0.2065, 0.8271, 0.1845, 0.8271, 0.1845, 0.8271, 0.2065, 0.8271, 0.2065, 0.8271, 0.1845, 0.8271, 0.1845, 0.8271, 0.2065, 0.8271, 0.2065, 0.8271, 0.1845, 0.8271, 0.1843, 0.8271, 0.2064, 0.8271, 0.2064, 0.8271, 0.1843, 0.8271, 0.1843, 0.8271, 0.2064, 0.8271, 0.2064, 0.8271, 0.1843, 0.8271, 0.1845, 0.8271, 0.2065, 0.8271, 0.2064, 0.8271, 0.1843, 0.8271, 0.1845, 0.8271, 0.2065, 0.8271, 0.2065, 0.8271, 0.1845, 0.8271, 0.1845, 0.8271, 0.2065, 0.8271, 0.2065, 0.8271, 0.1845, 0.8271, 0.2065, 0.8271, 0.2065, 0.8271, 0.2065, 0.8271, 0.2065, 0.8271, 0.1845, 0.8271, 0.1845, 0.8271, 0.1845, 0.8271, 0.1845, 0.8271, 0.1843, 0.8271, 0.1843, 0.8271, 0.1843, 0.8271, 0.1843, 0.8271, 0.2065, 0.8271, 0.2065, 0.8271, 0.2065, 0.8271, 0.2065, 0.8271, 0.1845, 0.8271, 0.1845, 0.8271, 0.1845, 0.8271, 0.1845, 0.8271, 0.2064, 0.8271, 0.2064, 0.8271, 0.2064, 0.8271, 0.2064, 0.8271, 0.2065, 0.8271, 0.2065, 0.8271, 0.2065, 0.8271, 0.2065, 0.8271, 0.1845, 0.8271, 0.1845, 0.8271, 0.1845, 0.8271, 0.1845, 0.8271, 0.2064, 0.8271, 0.2064, 0.8271, 0.2064, 0.8271, 0.2064, 0.8271, 0.2064, 0.8271, 0.2064, 0.8271, 0.2064, 0.8271, 0.2064, 0.8271, 0.1845, 0.8271, 0.1843, 0.8271, 0.1843, 0.8271, 0.1845, 0.8271, 0.2065, 0.8271, 0.2064, 0.8271, 0.2064, 0.8271, 0.2065, 0.8271, 0.2512, 0.8271, 0.2512, 0.8271, 0.2329, 0.8271, 0.2329, 0.8271, 0.339, 0.8271, 0.3112, 0.8271, 0.3177, 0.8271, 0.3678, 0.8271, 0.2512, 0.8271, 0.2512, 0.8271, 0.2329, 0.8271, 0.2329, 0.8271, 0.3112, 0.8271, 0.339, 0.8271, 0.3678, 0.8271, 0.3177, 0.8271, 0.2512, 0.8271, 0.3112, 0.8271, 0.3177, 0.8271, 0.2329, 0.8271, 0.3112, 0.8271, 0.2512, 0.8271, 0.2329, 0.8271, 0.3177, 0.4662, 0.09344, 0.4743, 0.09344, 0.4743, 0.2036, 0.4662, 0.1687, 0.4743, 0.09344, 0.4824, 0.09344, 0.4824, 0.1687, 0.4743, 0.2036, 0.8271, 0.2512, 0.8271, 0.2512, 0.8271, 0.2512, 0.8271, 0.2512, 0.8271, 0.2512, 0.8271, 0.3112, 0.8271, 0.3112, 0.8271, 0.2512, 0.8271, 0.339, 0.8271, 0.3112, 0.8271, 0.3112, 0.8271, 0.339, 0.8271, 0.3112, 0.8271, 0.339, 0.8271, 0.339, 0.8271, 0.3112, 0.8271, 0.2065, 0.8271, 0.2329, 0.8271, 0.2329, 0.8271, 0.2065, 0.8271, 0.2065, 0.8271, 0.2329, 0.8271, 0.2329, 0.8271, 0.2065, 0.8271, 0.2065, 0.8271, 0.2329, 0.8271, 0.2329, 0.8271, 0.2064, 0.8271, 0.2064, 0.8271, 0.2329, 0.8271, 0.2329, 0.8271, 0.2064, 0.8271, 0.04054, 0.8271, 0.04054, 0.8271, 0.04054, 0.8271, 0.04054, 0.8271, 0.2329, 0.8271, 0.2329, 0.8271, 0.2676, 0.8271, 0.2676, 0.8271, 0.04054, 0.8271, 0.1545, 0.8271, 0.1545, 0.8271, 0.04054, 0.8271, 0.04054, 0.8271, 0.1549, 0.8271, 0.1545, 0.8271, 0.04054, 0.8271, 0.04054, 0.8271, 0.1549, 0.8271, 0.1549, 0.8271, 0.04054, 0.8271, 0.04054, 0.8271, 0.1549, 0.8271, 0.1549, 0.8271, 0.04054, 0.5224, 0.09037, 0.5224, 0.09037, 0.5224, 0.09037, 0.5224, 0.09037, 0.8271, 0.2329, 0.8271, 0.2329, 0.8271, 0.2676, 0.8271, 0.3177, 0.8271, 0.2329, 0.8271, 0.2329, 0.8271, 0.2676, 0.8271, 0.3177, 0.8271, 0.2329, 0.8271, 0.2329, 0.8271, 0.2676, 0.8271, 0.2676, 0.8271, 0.2329, 0.8271, 0.2329, 0.8271, 0.3678, 0.8271, 0.3177, 0.8271, 0.2512, 0.8271, 0.2512, 0.8271, 0.2512, 0.8271, 0.2512, 0.5224, 0.09037, 0.5224, 0.09037, 0.5224, 0.09037, 0.5224, 0.09037, 0.8271, 0.04054, 0.8271, 0.1549, 0.8271, 0.1549, 0.8271, 0.04054, 0.8271, 0.04054, 0.8271, 0.1545, 0.8271, 0.1545, 0.8271, 0.04054, 0.8271, 0.04054, 0.8271, 0.04054, 0.8271, 0.04054, 0.8271, 0.04054, 0.8271, 0.2064, 0.8271, 0.2329, 0.8271, 0.2329, 0.8271, 0.2064, 0.8271, 0.2065, 0.8271, 0.2329, 0.8271, 0.2329, 0.8271, 0.2065, 0.9219, 0.2144, 0.9219, 0.1516, 0.9219, 0.1516, 0.9219, 0.2252, 0.9238, 0.8499, 0.9238, 0.9127, 0.9238, 0.9343, 0.9238, 0.8607, 0.5224, 0.09037, 0.5224, 0.09037, 0.5224, 0.09037, 0.5224, 0.09037, 0.5224, 0.09037, 0.5224, 0.09037, 0.5224, 0.09037, 0.5224, 0.09037, 0.5224, 0.09037, 0.5224, 0.09037, 0.5224, 0.09037, 0.5224, 0.09037, 0.5224, 0.09037, 0.5224, 0.09037, 0.5224, 0.09037, 0.5224, 0.09037, 0.5224, 0.09037, 0.5224, 0.09037, 0.5224, 0.09037, 0.5224, 0.09037, 0.5224, 0.09037, 0.5224, 0.09037, 0.5224, 0.09037, 0.5224, 0.09037, 0.9238, 0.848, 0.9238, 0.909, 0.9238, 0.9127, 0.9238, 0.8499, 0.9219, 0.2126, 0.9219, 0.1516, 0.9219, 0.1516, 0.9219, 0.2144, 0.8271, 0.04054, 0.8271, 0.04054, 0.8271, 0.04054, 0.8271, 0.04054, 0.8271, 0.2329, 0.8271, 0.2329, 0.8271, 0.2676, 0.8271, 0.2676, 0.8271, 0.04054, 0.8271, 0.1545, 0.8271, 0.1549, 0.8271, 0.04054, 0.8271, 0.04054, 0.8271, 0.1549, 0.8271, 0.1549, 0.8271, 0.04054, 0.8271, 0.2329, 0.8271, 0.2329, 0.8271, 0.2676, 0.8271, 0.2676, 0.8271, 0.04054, 0.8271, 0.04054, 0.8271, 0.04054, 0.8271, 0.04054, 0.8271, 0.2065, 0.8271, 0.2329, 0.8271, 0.2329, 0.8271, 0.2065, 0.8271, 0.2064, 0.8271, 0.2329, 0.8271, 0.2329, 0.8271, 0.2065, 0.8271, 0.04054, 0.8271, 0.04054, 0.8271, 0.04054, 0.8271, 0.04054, 0.9238, 0.909, 0.9238, 0.848, 0.9238, 0.8499, 0.9238, 0.9127, 0.9238, 0.9127, 0.9238, 0.8499, 0.9238, 0.8607, 0.9238, 0.9343, 0.8271, 0.2065, 0.8271, 0.2329, 0.8271, 0.2329, 0.8271, 0.2065, 0.8271, 0.04054, 0.8271, 0.04054, 0.8271, 0.04054, 0.8271, 0.04054, 0.8271, 0.04054, 0.8271, 0.1549, 0.8271, 0.1549, 0.8271, 0.04054, 0.5224, 0.09037, 0.5224, 0.09037, 0.5224, 0.09037, 0.5224, 0.09037, 0.8271, 0.2329, 0.8271, 0.2329, 0.8271, 0.3177, 0.8271, 0.2676, 0.8271, 0.2329, 0.8271, 0.2329, 0.8271, 0.3177, 0.8271, 0.3678, 0.5224, 0.09037, 0.5224, 0.09037, 0.5224, 0.09037, 0.5224, 0.09037, 0.8271, 0.04054, 0.8271, 0.1545, 0.8271, 0.1545, 0.8271, 0.04054, 0.8271, 0.2064, 0.8271, 0.2329, 0.8271, 0.2329, 0.8271, 0.2064, 0.8271, 0.04054, 0.8271, 0.04054, 0.8271, 0.04054, 0.8271, 0.04054, 0.9219, 0.1516, 0.9219, 0.2126, 0.9219, 0.2144, 0.9219, 0.1516, 0.5224, 0.09037, 0.5224, 0.09037, 0.5224, 0.09037, 0.5224, 0.09037, 0.5224, 0.09037, 0.5224, 0.09037, 0.5224, 0.09037, 0.5224, 0.09037, 0.9219, 0.1516, 0.9219, 0.2144, 0.9219, 0.2252, 0.9219, 0.1516, 0.8271, 0.2064, 0.8271, 0.2329, 0.8271, 0.2329, 0.8271, 0.2064, 0.8271, 0.04054, 0.8271, 0.1545, 0.8271, 0.1545, 0.8271, 0.04054, 0.8271, 0.2329, 0.8271, 0.2329, 0.8271, 0.3177, 0.8271, 0.2676, 0.8271, 0.3112, 0.8271, 0.2512, 0.8271, 0.2512, 0.8271, 0.3112, 0.8271, 0.04054, 0.8271, 0.1549, 0.8271, 0.1549, 0.8271, 0.04054, 0.8271, 0.04054, 0.8271, 0.04054, 0.8271, 0.04054, 0.8271, 0.04054, 0.8271, 0.2065, 0.8271, 0.2329, 0.8271, 0.2329, 0.8271, 0.2065, 0.8271, 0.1843, 0.8271, 0.1843, 0.8271, 0.1843, 0.8271, 0.1843, 0.8271, 0.1843, 0.8271, 0.1843, 0.8271, 0.1843, 0.8271, 0.1843, 0.8271, 0.2064, 0.8271, 0.2065, 0.8271, 0.2065, 0.8271, 0.2064, 0.8271, 0.1843, 0.8271, 0.1845, 0.8271, 0.1845, 0.8271, 0.1843, 0.8271, 0.2065, 0.8271, 0.2065, 0.8271, 0.2065, 0.8271, 0.2065, 0.8271, 0.1843, 0.8271, 0.1843, 0.8271, 0.1843, 0.8271, 0.1843, 0.8271, 0.2065, 0.8271, 0.2065, 0.8271, 0.2065, 0.8271, 0.2065, 0.8271, 0.1845, 0.8271, 0.1845, 0.8271, 0.1845, 0.8271, 0.1845, 0.8271, 0.2065, 0.8271, 0.2065, 0.8271, 0.2065, 0.8271, 0.2065, 0.8271, 0.1845, 0.8271, 0.1845, 0.8271, 0.1845, 0.8271, 0.1845, 0.8271, 0.2064, 0.8271, 0.2064, 0.8271, 0.2064, 0.8271, 0.2064, 0.8271, 0.1845, 0.8271, 0.1845, 0.8271, 0.1845, 0.8271, 0.1845, 0.425, 0.9551, 0.425, 0.7456, 0.425, 0.7456, 0.425, 0.9551, 0.425, 0.9551, 0.425, 0.7456, 0.425, 0.7456, 0.425, 0.9551, 0.425, 0.9551, 0.425, 0.7456, 0.425, 0.7471, 0.425, 0.9576, 0.425, 0.9576, 0.425, 0.7471, 0.425, 0.7471, 0.425, 0.9576, 0.425, 0.9576, 0.425, 0.7471, 0.425, 0.7471, 0.425, 0.9576, 0.425, 0.9551, 0.425, 0.7456, 0.425, 0.7456, 0.425, 0.9551, 0.425, 0.9551, 0.425, 0.7456, 0.425, 0.7456, 0.425, 0.9551, 0.425, 0.9576, 0.425, 0.7471, 0.425, 0.7456, 0.425, 0.9551, 0.425, 0.9551, 0.425, 0.7456, 0.425, 0.7456, 0.425, 0.9551, 0.425, 0.9576, 0.425, 0.7471, 0.425, 0.7471, 0.425, 0.9576, 0.425, 0.9576, 0.425, 0.7471, 0.425, 0.7471, 0.425, 0.9576, 0.425, 0.9551, 0.425, 0.7456, 0.425, 0.7456, 0.425, 0.9551, 0.8271, 0.1845, 0.8271, 0.2065, 0.8271, 0.2065, 0.8271, 0.1845, 0.8271, 0.1843, 0.8271, 0.2064, 0.8271, 0.2064, 0.8271, 0.1843, 0.8271, 0.1843, 0.8271, 0.2064, 0.8271, 0.2064, 0.8271, 0.1843, 0.8271, 0.1845, 0.8271, 0.2065, 0.8271, 0.2065, 0.8271, 0.1845, 0.8271, 0.1843, 0.8271, 0.2064, 0.8271, 0.2065, 0.8271, 0.1845, 0.8271, 0.1845, 0.8271, 0.2065, 0.8271, 0.2065, 0.8271, 0.1845, 0.8271, 0.1845, 0.8271, 0.2065, 0.8271, 0.2065, 0.8271, 0.1845, 0.8271, 0.1843, 0.8271, 0.2064, 0.8271, 0.2064, 0.8271, 0.1843, 0.8271, 0.1843, 0.8271, 0.2064, 0.8271, 0.2064, 0.8271, 0.1843, 0.8271, 0.1845, 0.8271, 0.2065, 0.8271, 0.2064, 0.8271, 0.1843, 0.8271, 0.1845, 0.8271, 0.2065, 0.8271, 0.2065, 0.8271, 0.1845, 0.8271, 0.1845, 0.8271, 0.2065, 0.8271, 0.2065, 0.8271, 0.1845, 0.8271, 0.2065, 0.8271, 0.2065, 0.8271, 0.2065, 0.8271, 0.2065, 0.8271, 0.1845, 0.8271, 0.1845, 0.8271, 0.1845, 0.8271, 0.1845, 0.8271, 0.1843, 0.8271, 0.1843, 0.8271, 0.1843, 0.8271, 0.1843, 0.8271, 0.2065, 0.8271, 0.2065, 0.8271, 0.2065, 0.8271, 0.2065, 0.8271, 0.1845, 0.8271, 0.1845, 0.8271, 0.1845, 0.8271, 0.1845, 0.8271, 0.2064, 0.8271, 0.2064, 0.8271, 0.2064, 0.8271, 0.2064, 0.8271, 0.2065, 0.8271, 0.2065, 0.8271, 0.2065, 0.8271, 0.2065, 0.8271, 0.1845, 0.8271, 0.1845, 0.8271, 0.1845, 0.8271, 0.1845, 0.8271, 0.2064, 0.8271, 0.2064, 0.8271, 0.2064, 0.8271, 0.2064, 0.8271, 0.2064, 0.8271, 0.2064, 0.8271, 0.2064, 0.8271, 0.2064, 0.8271, 0.1845, 0.8271, 0.1843, 0.8271, 0.1843, 0.8271, 0.1845, 0.8271, 0.2065, 0.8271, 0.2064, 0.8271, 0.2064, 0.8271, 0.2065, 0.8271, 0.2512, 0.8271, 0.2512, 0.8271, 0.2329, 0.8271, 0.2329, 0.8271, 0.339, 0.8271, 0.3112, 0.8271, 0.3177, 0.8271, 0.3678, 0.8271, 0.2512, 0.8271, 0.2512, 0.8271, 0.2329, 0.8271, 0.2329, 0.8271, 0.3112, 0.8271, 0.339, 0.8271, 0.3678, 0.8271, 0.3177, 0.8271, 0.2512, 0.8271, 0.3112, 0.8271, 0.3177, 0.8271, 0.2329, 0.8271, 0.3112, 0.8271, 0.2512, 0.8271, 0.2329, 0.8271, 0.3177, 0.4662, 0.09344, 0.4743, 0.09344, 0.4743, 0.2036, 0.4662, 0.1687, 0.4743, 0.09344, 0.4824, 0.09344, 0.4824, 0.1687, 0.4743, 0.2036, 0.8271, 0.2512, 0.8271, 0.2512, 0.8271, 0.2512, 0.8271, 0.2512, 0.8271, 0.2512, 0.8271, 0.3112, 0.8271, 0.3112, 0.8271, 0.2512, 0.8271, 0.339, 0.8271, 0.3112, 0.8271, 0.3112, 0.8271, 0.339, 0.8271, 0.3112, 0.8271, 0.339, 0.8271, 0.339, 0.8271, 0.3112, 0.4682, 0.6173, 0.4713, 0.662, 0.4713, 0.662, 0.4682, 0.6173, 0.4682, 0.6173, 0.4713, 0.662, 0.4826, 0.662, 0.4857, 0.6173, 0.4857, 0.6173, 0.4826, 0.662, 0.4826, 0.662, 0.4857, 0.6173, 0.4857, 0.6173, 0.4826, 0.662, 0.4713, 0.662, 0.4682, 0.6173, 0.4682, 0.6173, 0.4682, 0.6173, 0.4664, 0.5407, 0.4638, 0.537, 0.4713, 0.662, 0.4713, 0.662, 0.4713, 0.709, 0.4713, 0.709, 0.4664, 0.5407, 0.4875, 0.5407, 0.4901, 0.537, 0.4638, 0.537, 0.4857, 0.6173, 0.4857, 0.6173, 0.4901, 0.537, 0.4875, 0.5407, 0.4857, 0.6173, 0.4682, 0.6173, 0.4638, 0.537, 0.4901, 0.537, 0.4682, 0.6173, 0.4857, 0.6173, 0.4875, 0.5407, 0.4664, 0.5407, 0.4826, 0.709, 0.4713, 0.709, 0.4713, 0.709, 0.4826, 0.709, 0.4713, 0.662, 0.4826, 0.662, 0.4826, 0.709, 0.4713, 0.709, 0.4826, 0.662, 0.4713, 0.662, 0.4713, 0.709, 0.4826, 0.709, 0.4826, 0.662, 0.4826, 0.662, 0.4826, 0.709, 0.4826, 0.709, 0.8246, 0.2246, 0.8246, 0.09187, 0.8246, 0.0243, 0.8246, 0.2922, 0.8246, 0.09187, 0.8246, 0.09187, 0.8246, 0.09187, 0.8246, 0.09187, 0.8246, 0.09187, 0.8246, 0.2246, 0.8246, 0.2922, 0.8246, 0.0243, 0.8246, 0.2246, 0.8246, 0.2246, 0.8246, 0.2922, 0.8246, 0.2922, 0.8246, 0.09187, 0.8246, 0.09187, 0.8246, 0.09187, 0.8246, 0.09187, 0.8246, 0.2246, 0.8246, 0.2246, 0.8246, 0.2922, 0.8246, 0.2922, 0.4777, 0.1075, 0.4777, 0.2403, 0.4777, 0.2403, 0.4777, 0.1075, 0.4777, 0.1075, 0.4777, 0.2403, 0.4777, 0.2403, 0.4777, 0.1075, 0.8246, 0.2246, 0.8246, 0.09187, 0.8246, 0.09187, 0.8246, 0.2246, 0.8246, 0.09187, 0.8246, 0.2246, 0.8246, 0.2246, 0.8246, 0.09187, 0.8246, 0.2246, 0.8246, 0.2246, 0.8246, 0.2246, 0.8246, 0.2246, 0.8246, 0.2246, 0.8246, 0.2246, 0.8246, 0.2246, 0.8246, 0.2246, 0.8246, 0.09187, 0.8246, 0.09187, 0.8246, 0.0243, 0.8246, 0.0243, 0.8246, 0.09187, 0.8246, 0.09187, 0.8246, 0.0243, 0.8246, 0.0243, 0.8246, 0.0243, 0.8246, 0.0243, 0.8246, 0.0243, 0.8246, 0.0243, 0.8246, 0.09187, 0.8246, 0.0243, 0.8246, 0.0243, 0.8246, 0.09187, 0.8246, 0.0243, 0.8246, 0.0243, 0.8246, 0.0243, 0.8246, 0.0243, 0.8246, 0.0243, 0.8246, 0.09187, 0.8246, 0.09187, 0.8246, 0.0243, 0.5262, 0.1173, 0.5262, 0.3492, 0.5262, 0.3492, 0.5262, 0.1173, 0.5262, 0.1173, 0.5262, 0.3492, 0.5262, 0.3492, 0.5262, 0.1173, 0.5262, 0.1173, 0.5262, 0.1173, 0.5262, 0.0866, 0.5262, 0.0866, 0.5262, 0.0866, 0.5262, 0.0866, 0.5262, 0.0866, 0.5262, 0.3454, 0.5262, 0.3492, 0.5262, 0.3492, 0.5262, 0.3454, 0.5262, 0.1173, 0.5262, 0.3236, 0.5262, 0.3492, 0.5262, 0.1173, 0.5262, 0.0866, 0.5262, 0.0866, 0.5262, 0.0866, 0.5262, 0.0866, 0.5262, 0.1173, 0.5262, 0.1173, 0.5262, 0.1173, 0.5262, 0.1173, 0.5262, 0.3236, 0.5262, 0.3236, 0.5262, 0.3492, 0.5262, 0.3492, 0.4785, 0.1134, 0.4785, 0.3198, 0.4785, 0.3236, 0.4785, 0.1173, 0.5262, 0.3198, 0.5262, 0.3236, 0.5262, 0.3236, 0.5262, 0.3198, 0.5262, 0.1173, 0.5262, 0.3236, 0.5262, 0.3236, 0.5262, 0.1173, 0.5262, 0.1173, 0.5262, 0.1173, 0.5262, 0.1173, 0.5262, 0.1173, 0.5262, 0.1173, 0.5262, 0.0866, 0.5262, 0.1173, 0.5262, 0.1134, 0.5262, 0.1173, 0.5262, 0.0866, 0.5262, 0.08273, 0.5262, 0.3236, 0.5262, 0.1173, 0.5262, 0.1173, 0.5262, 0.3492, 0.5262, 0.1173, 0.5262, 0.0866, 0.5262, 0.0866, 0.5262, 0.1173, 0.5262, 0.3236, 0.5262, 0.1173, 0.5262, 0.1173, 0.5262, 0.3236, 0.5262, 0.0866, 0.5262, 0.1173, 0.5262, 0.1173, 0.5262, 0.0866, 0.5262, 0.0866, 0.5262, 0.1173, 0.5262, 0.1173, 0.5262, 0.0866, 0.5262, 0.1134, 0.5262, 0.1173, 0.5262, 0.1173, 0.5262, 0.1134, 0.5262, 0.0866, 0.5262, 0.1173, 0.5262, 0.1173, 0.5262, 0.0866, 0.5262, 0.1173, 0.5262, 0.1173, 0.5262, 0.1173, 0.5262, 0.1173, 0.5262, 0.1173, 0.5262, 0.1173, 0.5262, 0.1173, 0.5262, 0.1173, 0.5262, 0.1173, 0.5262, 0.1134, 0.5262, 0.1134, 0.5262, 0.1173, 0.5262, 0.1173, 0.5262, 0.1173, 0.5262, 0.0866, 0.5262, 0.0866, 0.5262, 0.1173, 0.5262, 0.1134, 0.5262, 0.08273, 0.5262, 0.0866, 0.5262, 0.1173, 0.5262, 0.1134, 0.5262, 0.1134, 0.5262, 0.1173, 0.5262, 0.1134, 0.5262, 0.1173, 0.5262, 0.1173, 0.5262, 0.1134, 0.5262, 0.3236, 0.5262, 0.3236, 0.5262, 0.3236, 0.5262, 0.3236, 0.5262, 0.3236, 0.5262, 0.3198, 0.5262, 0.3198, 0.5262, 0.3236, 0.4785, 0.1173, 0.4785, 0.3236, 0.4785, 0.3236, 0.4785, 0.1173, 0.4785, 0.1173, 0.4785, 0.3236, 0.4785, 0.3198, 0.4785, 0.1134, 0.5262, 0.3236, 0.5262, 0.3198, 0.5262, 0.3454, 0.5262, 0.3492, 0.5262, 0.3198, 0.5262, 0.3236, 0.5262, 0.3492, 0.5262, 0.3454, 0.5262, 0.0866, 0.5262, 0.08273, 0.5262, 0.08273, 0.5262, 0.0866, 0.5262, 0.08273, 0.5262, 0.0866, 0.5262, 0.0866, 0.5262, 0.08273, 0.5262, 0.3492, 0.5262, 0.3492, 0.5262, 0.3492, 0.5262, 0.3492, 0.5262, 0.3492, 0.5262, 0.3454, 0.5262, 0.3454, 0.5262, 0.3492, 0.5262, 0.0866, 0.5262, 0.08273, 0.5262, 0.08273, 0.5262, 0.0866, 0.5262, 0.08273, 0.5262, 0.0866, 0.5262, 0.0866, 0.5262, 0.08273, 0.8271, 0.2329, 0.8271, 0.2329, 0.8271, 0.2676, 0.8271, 0.2676, 0.5224, 0.09037, 0.5224, 0.09037, 0.5224, 0.09037, 0.5224, 0.09037, 0.8271, 0.2329, 0.8271, 0.2676, 0.8271, 0.3177, 0.8271, 0.2329, 0.8271, 0.2329, 0.8271, 0.2676, 0.8271, 0.3177, 0.8271, 0.2329, 0.8271, 0.2329, 0.8271, 0.2676, 0.8271, 0.2676, 0.8271, 0.2329, 0.8271, 0.2329, 0.8271, 0.3678, 0.8271, 0.3177, 0.8271, 0.2512, 0.8271, 0.2512, 0.8271, 0.2512, 0.8271, 0.2512, 0.5224, 0.09037, 0.5224, 0.09037, 0.5224, 0.09037, 0.5224, 0.09037, 0.9219, 0.2144, 0.9219, 0.1516, 0.9219, 0.1516, 0.9219, 0.2252, 0.9238, 0.8499, 0.9238, 0.9127, 0.9238, 0.9343, 0.9238, 0.8607, 0.5224, 0.09037, 0.5224, 0.09037, 0.5224, 0.09037, 0.5224, 0.09037, 0.5224, 0.09037, 0.5224, 0.09037, 0.5224, 0.09037, 0.5224, 0.09037, 0.5224, 0.09037, 0.5224, 0.09037, 0.5224, 0.09037, 0.5224, 0.09037, 0.5224, 0.09037, 0.5224, 0.09037, 0.5224, 0.09037, 0.5224, 0.09037, 0.5224, 0.09037, 0.5224, 0.09037, 0.5224, 0.09037, 0.5224, 0.09037, 0.5224, 0.09037, 0.5224, 0.09037, 0.5224, 0.09037, 0.5224, 0.09037, 0.9238, 0.848, 0.9238, 0.909, 0.9238, 0.9127, 0.9238, 0.8499, 0.9219, 0.2126, 0.9219, 0.1516, 0.9219, 0.1516, 0.9219, 0.2144, 0.8271, 0.2329, 0.8271, 0.2329, 0.8271, 0.2676, 0.8271, 0.2676, 0.8271, 0.2329, 0.8271, 0.2329, 0.8271, 0.2676, 0.8271, 0.2676, 0.9238, 0.909, 0.9238, 0.848, 0.9238, 0.8499, 0.9238, 0.9127, 0.9238, 0.9127, 0.9238, 0.8499, 0.9238, 0.8607, 0.9238, 0.9343, 0.5224, 0.09037, 0.5224, 0.09037, 0.5224, 0.09037, 0.5224, 0.09037, 0.8271, 0.2329, 0.8271, 0.3177, 0.8271, 0.2676, 0.8271, 0.2329, 0.8271, 0.2329, 0.8271, 0.3177, 0.8271, 0.3678, 0.5224, 0.09037, 0.5224, 0.09037, 0.5224, 0.09037, 0.5224, 0.09037, 0.9219, 0.1516, 0.9219, 0.2126, 0.9219, 0.2144, 0.9219, 0.1516, 0.5224, 0.09037, 0.5224, 0.09037, 0.5224, 0.09037, 0.5224, 0.09037, 0.5224, 0.09037, 0.5224, 0.09037, 0.5224, 0.09037, 0.5224, 0.09037, 0.9219, 0.1516, 0.9219, 0.2144, 0.9219, 0.2252, 0.9219, 0.1516, 0.8271, 0.2329, 0.8271, 0.2329, 0.8271, 0.3177, 0.8271, 0.2676, 0.8271, 0.3112, 0.8271, 0.2512, 0.8271, 0.2512, 0.8271, 0.3112, 0.8271, 0.2512, 0.8271, 0.2512, 0.8271, 0.2329, 0.8271, 0.2329, 0.8271, 0.339, 0.8271, 0.3112, 0.8271, 0.3177, 0.8271, 0.3678, 0.8271, 0.2512, 0.8271, 0.2512, 0.8271, 0.2329, 0.8271, 0.2329, 0.8271, 0.3112, 0.8271, 0.339, 0.8271, 0.3678, 0.8271, 0.3177, 0.8271, 0.2512, 0.8271, 0.3112, 0.8271, 0.3177, 0.8271, 0.2329, 0.8271, 0.3112, 0.8271, 0.2512, 0.8271, 0.2329, 0.8271, 0.3177, 0.4662, 0.09344, 0.4743, 0.09344, 0.4743, 0.2036, 0.4662, 0.1687, 0.4743, 0.09344, 0.4824, 0.09344, 0.4824, 0.1687, 0.4743, 0.2036, 0.8271, 0.2512, 0.8271, 0.2512, 0.8271, 0.2512, 0.8271, 0.2512, 0.8271, 0.2512, 0.8271, 0.3112, 0.8271, 0.3112, 0.8271, 0.2512, 0.8271, 0.339, 0.8271, 0.3112, 0.8271, 0.3112, 0.8271, 0.339, 0.8271, 0.3112, 0.8271, 0.339, 0.8271, 0.339, 0.8271, 0.3112, 0.8271, 0.2329, 0.8271, 0.2329, 0.8271, 0.2329, 0.8271, 0.2329, 0.8271, 0.2329, 0.8271, 0.2329, 0.8271, 0.2329, 0.8271, 0.2329, 0.8271, 0.2329, 0.8271, 0.2329, 0.8271, 0.2329, 0.8271, 0.2329, 0.8271, 0.2329, 0.8271, 0.2329, 0.8271, 0.2329, 0.8271, 0.2329, 0.8271, 0.2329, 0.8271, 0.2329, 0.8271, 0.2329, 0.8271, 0.2329, 0.8271, 0.2329, 0.8271, 0.2329, 0.8271, 0.2329, 0.8271, 0.2329, 0.8271, 0.2329, 0.8271, 0.2329, 0.8271, 0.2329, 0.8271, 0.2329, 0.8271, 0.2329, 0.8271, 0.2329, 0.8271, 0.2329, 0.8271, 0.2329, 0.8271, 0.2329, 0.8271, 0.2329, 0.8271, 0.2329, 0.8271, 0.2329, 0.8271, 0.2329, 0.8271, 0.2329, 0.8271, 0.2329, 0.8271, 0.2329, 0.8271, 0.2329, 0.8271, 0.2329, 0.8271, 0.2329, 0.8271, 0.2329, 0.8271, 0.2329, 0.8271, 0.2329, 0.8271, 0.2329, 0.8271, 0.2329, 0.8271, 0.2329, 0.8271, 0.2329, 0.8271, 0.2329, 0.8271, 0.2329, 0.8271, 0.2329, 0.8271, 0.2329, 0.8271, 0.2329, 0.8271, 0.2329, 0.8271, 0.2329, 0.8271, 0.2329, 0.8271, 0.2329, 0.8271, 0.2329, 0.8271, 0.2329, 0.8271, 0.2329, 0.8271, 0.2329, 0.8271, 0.2329, 0.8271, 0.2329, 0.8271, 0.2329, 0.8271, 0.2329, 0.8271, 0.2329, 0.8271, 0.2329, 0.8271, 0.2329, 0.8271, 0.2329, 0.8271, 0.2329, 0.8271, 0.2329, 0.8271, 0.2329, 0.8271, 0.2329, 0.8271, 0.2329, 0.8271, 0.2329, 0.8271, 0.2329, 0.8271, 0.2329, 0.8271, 0.2329, 0.8271, 0.2329, 0.8271, 0.2329, 0.8271, 0.2329, 0.8271, 0.2329, 0.8271, 0.2329, 0.8271, 0.2329, 0.8271, 0.2329, 0.8271, 0.2329, 0.8271, 0.2329, 0.8271, 0.2329, 0.8271, 0.2329, 0.8271, 0.2329, 0.8271, 0.2329, 0.8271, 0.2329, 0.8271, 0.2329, 0.8271, 0.2329, 0.8271, 0.2329, 0.8271, 0.2329, 0.8271, 0.2329, 0.8271, 0.2329, 0.8271, 0.2329, 0.8271, 0.2329, 0.8271, 0.2329, 0.8271, 0.2329, 0.4831, 0.2625, 0.4831, 0.2625, 0.4831, 0.1855, 0.4831, 0.1855, 0.4831, 0.2625, 0.4831, 0.2625, 0.4831, 0.1855, 0.4831, 0.1855, 0.8271, 0.2329, 0.8271, 0.2329, 0.8271, 0.2329, 0.8271, 0.2329, 0.8271, 0.2329, 0.8271, 0.2329, 0.8271, 0.2329, 0.8271, 0.2329, 0.8271, 0.2329, 0.8271, 0.2329, 0.8271, 0.2329, 0.8271, 0.2329, 0.8271, 0.2329, 0.8271, 0.2329, 0.8271, 0.2329, 0.8271, 0.2329, 0.5239, 0.3931, 0.5239, 0.6511, 0.5239, 0.6511, 0.5239, 0.3931, 0.5239, 0.0408, 0.5239, 0.3931, 0.5239, 0.3931, 0.5239, 0.0408, 0.5239, 0.6511, 0.5239, 0.9286, 0.5239, 0.9286, 0.5239, 0.6511, 0.5239, 0.3931, 0.5239, 0.6511, 0.5239, 0.6511, 0.5239, 0.3931, 0.5239, 0.0408, 0.5239, 0.3931, 0.5239, 0.3931, 0.5239, 0.0408, 0.5239, 0.6511, 0.5239, 0.9286, 0.5239, 0.9286, 0.5239, 0.6511, 0.5239, 0.3931, 0.5239, 0.6511, 0.5239, 0.6511, 0.5239, 0.3931, 0.5239, 0.0408, 0.5239, 0.3931, 0.5239, 0.3931, 0.5239, 0.0408, 0.5239, 0.6511, 0.5239, 0.9286, 0.5239, 0.9286, 0.5239, 0.6511, 0.5239, 0.3931, 0.5239, 0.6511, 0.5239, 0.6511, 0.5239, 0.3931, 0.5239, 0.0408, 0.5239, 0.3931, 0.5239, 0.3931, 0.5239, 0.0408, 0.5239, 0.6511, 0.5239, 0.9286, 0.5239, 0.9286, 0.5239, 0.6511, 0.5239, 0.9286, 0.5239, 0.9286, 0.5239, 0.9286, 0.5239, 0.9286, 0.5239, 0.9286, 0.5239, 0.9286, 0.5239, 0.0408, 0.5239, 0.3931, 0.5239, 0.3931, 0.5239, 0.0408, 0.5239, 0.6511, 0.5239, 0.9286, 0.5239, 0.9286, 0.5239, 0.6511, 0.5239, 0.3931, 0.5239, 0.6511, 0.5239, 0.6511, 0.5239, 0.3931, 0.5239, 0.0408, 0.5239, 0.3931, 0.5239, 0.3931, 0.5239, 0.0408, 0.5239, 0.6511, 0.5239, 0.9286, 0.5239, 0.9286, 0.5239, 0.6511, 0.5239, 0.0408, 0.5239, 0.0408, 0.5239, 0.0408, 0.5239, 0.0408, 0.5239, 0.0408, 0.5239, 0.0408, 0.5239, 0.3931, 0.5239, 0.6511, 0.5239, 0.6511, 0.5239, 0.3931, 0.5253, 0.09581, 0.5297, 0.09814, 0.5303, 0.09472, 0.5257, 0.09225, 0.5201, 0.08801, 0.5252, 0.09631, 0.5253, 0.09581, 0.5201, 0.087, 0.5301, 0.09527, 0.5334, 0.1082, 0.5327, 0.1098, 0.5296, 0.09842, 0.5252, 0.09631, 0.5296, 0.09842, 0.5297, 0.09814, 0.5253, 0.09581, 0.5201, 0.087, 0.5253, 0.09581, 0.5257, 0.09225, 0.5206, 0.08258, 0.5296, 0.09842, 0.5327, 0.1098, 0.5327, 0.1098, 0.5297, 0.09814, 0.5261, 0.0892, 0.5309, 0.09157, 0.5308, 0.09185, 0.526, 0.08971, 0.5206, 0.08258, 0.5257, 0.09225, 0.5261, 0.0892, 0.5207, 0.08022, 0.5297, 0.09814, 0.5327, 0.1098, 0.5335, 0.1082, 0.5303, 0.09472, 0.526, 0.08971, 0.5308, 0.09185, 0.5301, 0.09527, 0.5256, 0.09326, 0.5207, 0.08022, 0.5261, 0.0892, 0.526, 0.08971, 0.5207, 0.08123, 0.5303, 0.09472, 0.5335, 0.1082, 0.5342, 0.1067, 0.5309, 0.09157, 0.5327, 0.1098, 0.5334, 0.1082, 0.5342, 0.1067, 0.5342, 0.1067, 0.5335, 0.1082, 0.5327, 0.1098, 0.5207, 0.08123, 0.526, 0.08971, 0.5256, 0.09326, 0.5205, 0.0846, 0.5309, 0.09157, 0.5342, 0.1067, 0.5342, 0.1067, 0.5308, 0.09185, 0.5257, 0.09225, 0.5303, 0.09472, 0.5309, 0.09157, 0.5261, 0.0892, 0.5205, 0.0846, 0.5256, 0.09326, 0.5252, 0.09631, 0.5201, 0.08801, 0.5308, 0.09185, 0.5342, 0.1067, 0.5334, 0.1082, 0.5301, 0.09527, 0.5205, 0.0846, 0.5201, 0.08801, 0.5201, 0.087, 0.5206, 0.08258, 0.5207, 0.08022, 0.5207, 0.08123, 0.5256, 0.09326, 0.5301, 0.09527, 0.5296, 0.09842, 0.5252, 0.09631, 0.5213, 0.1093, 0.5187, 0.1106, 0.5188, 0.1072, 0.5214, 0.1057, 0.5238, 0.1015, 0.5207, 0.1087, 0.5213, 0.1093, 0.5248, 0.1005, 0.5168, 0.1077, 0.5149, 0.1207, 0.5157, 0.1222, 0.5177, 0.1109, 0.5207, 0.1087, 0.5177, 0.1109, 0.5187, 0.1106, 0.5213, 0.1093, 0.5248, 0.1005, 0.5213, 0.1093, 0.5214, 0.1057, 0.5252, 0.09502, 0.5177, 0.1109, 0.5157, 0.1222, 0.5165, 0.1222, 0.5187, 0.1106, 0.5209, 0.1016, 0.5179, 0.104, 0.5169, 0.1043, 0.52, 0.1021, 0.5252, 0.09502, 0.5214, 0.1057, 0.5209, 0.1016, 0.5242, 0.09161, 0.5187, 0.1106, 0.5165, 0.1222, 0.5164, 0.1207, 0.5188, 0.1072, 0.52, 0.1021, 0.5169, 0.1043, 0.5168, 0.1077, 0.5199, 0.1057, 0.5242, 0.09161, 0.5209, 0.1016, 0.52, 0.1021, 0.5231, 0.09262, 0.5188, 0.1072, 0.5164, 0.1207, 0.5156, 0.1191, 0.5179, 0.104, 0.5157, 0.1222, 0.5149, 0.1207, 0.5148, 0.1191, 0.5156, 0.1191, 0.5164, 0.1207, 0.5165, 0.1222, 0.5231, 0.09262, 0.52, 0.1021, 0.5199, 0.1057, 0.5231, 0.09704, 0.5179, 0.104, 0.5156, 0.1191, 0.5148, 0.1191, 0.5169, 0.1043, 0.5214, 0.1057, 0.5188, 0.1072, 0.5179, 0.104, 0.5209, 0.1016, 0.5231, 0.09704, 0.5199, 0.1057, 0.5207, 0.1087, 0.5238, 0.1015, 0.5169, 0.1043, 0.5148, 0.1191, 0.5149, 0.1207, 0.5168, 0.1077, 0.5231, 0.09704, 0.5238, 0.1015, 0.5248, 0.1005, 0.5252, 0.09502, 0.5242, 0.09161, 0.5231, 0.09262, 0.5199, 0.1057, 0.5168, 0.1077, 0.5177, 0.1109, 0.5207, 0.1087, 0.8776, 0.5005, 0.8776, 0.7092, 0.8776, 0.6437, 0.8776, 0.4662, 0.8776, 0.544, 0.8776, 0.8237, 0.8776, 0.7186, 0.8776, 0.5127, 0.8776, 0.49, 0.8776, 0.6634, 0.8776, 0.6475, 0.8776, 0.4713, 0.8776, 0.5337, 0.8776, 0.7979, 0.8776, 0.6437, 0.8776, 0.4662, 0.8776, 0.05274, 0.8776, 0.2055, 0.8776, 0.273, 0.8776, 0.2055, 0.8776, 0.9563, 0.8776, 0.7092, 0.8776, 0.6437, 0.8776, 0.7979, 0.8776, 0.6634, 0.8776, 0.9563, 0.8776, 0.7979, 0.8776, 0.6475, 0.8776, 0.7186, 0.8776, 0.8237, 0.8776, 0.9563, 0.8776, 0.6634, 0.8776, 0.8237, 0.8776, 0.6437, 0.8776, 0.7092, 0.8776, 0.9563, 0.8776, 0.2055, 0.8776, 0.05274, 0.8776, 0.2055, 0.8776, 0.2716, 0.8776, 0.2716, 0.8776, 0.2055, 0.8776, 0.05274, 0.8776, 0.2055, 0.8776, 0.2055, 0.8776, 0.2732, 0.8776, 0.2055, 0.8776, 0.05274, 0.8776, 0.2055, 0.8776, 0.5337, 0.8776, 0.4662, 0.8776, 0.2716, 0.8776, 0.273, 0.8776, 0.4713, 0.8776, 0.5337, 0.8776, 0.2055, 0.8776, 0.4713, 0.8776, 0.6475, 0.8776, 0.7979, 0.8776, 0.5337, 0.8776, 0.2055, 0.8776, 0.49, 0.8776, 0.4713, 0.8776, 0.273, 0.8776, 0.2732, 0.8776, 0.5127, 0.8776, 0.49, 0.8776, 0.2055, 0.8776, 0.5127, 0.8776, 0.7186, 0.8776, 0.6634, 0.8776, 0.49, 0.8776, 0.2055, 0.8776, 0.544, 0.8776, 0.5127, 0.8776, 0.2732, 0.8776, 0.2716, 0.8776, 0.4662, 0.8776, 0.544, 0.8776, 0.2055, 0.8776, 0.4662, 0.8776, 0.6437, 0.8776, 0.8237, 0.8776, 0.544, 0.8776, 0.2055, 0.8776, 0.5005, 0.8776, 0.4662, 0.8776, 0.2716, 0.8776, 0.2716, 0.8776, 0.4662, 0.8776, 0.5005, 0.8776, 0.2055, 0.8776, 0.4662, 0.8776, 0.6437, 0.8776, 0.7092, 0.8776, 0.5005, 0.8793, 0.1023, 0.8793, 0.1159, 0.8793, 0.1116, 0.8793, 0.1, 0.8793, 0.1051, 0.8793, 0.1233, 0.8793, 0.1165, 0.8793, 0.103, 0.8793, 0.1016, 0.8793, 0.1129, 0.8793, 0.1118, 0.8793, 0.1003, 0.8793, 0.1044, 0.8793, 0.1217, 0.8793, 0.1116, 0.8793, 0.1, 0.8793, 0.07303, 0.8793, 0.083, 0.8793, 0.0874, 0.8793, 0.083, 0.8793, 0.132, 0.8793, 0.1159, 0.8793, 0.1116, 0.8793, 0.1217, 0.8793, 0.1129, 0.8793, 0.132, 0.8793, 0.1217, 0.8793, 0.1118, 0.8793, 0.1165, 0.8793, 0.1233, 0.8793, 0.132, 0.8793, 0.1129, 0.8793, 0.1233, 0.8793, 0.1116, 0.8793, 0.1159, 0.8793, 0.132, 0.8793, 0.083, 0.8793, 0.07303, 0.8793, 0.083, 0.8793, 0.08731, 0.8793, 0.08731, 0.8793, 0.083, 0.8793, 0.07303, 0.8793, 0.083, 0.8793, 0.083, 0.8793, 0.08742, 0.8793, 0.083, 0.8793, 0.07303, 0.8793, 0.083, 0.8793, 0.1044, 0.8793, 0.1, 0.8793, 0.08731, 0.8793, 0.0874, 0.8793, 0.1003, 0.8793, 0.1044, 0.8793, 0.083, 0.8793, 0.1003, 0.8793, 0.1118, 0.8793, 0.1217, 0.8793, 0.1044, 0.8793, 0.083, 0.8793, 0.1016, 0.8793, 0.1003, 0.8793, 0.0874, 0.8793, 0.08742, 0.8793, 0.103, 0.8793, 0.1016, 0.8793, 0.083, 0.8793, 0.103, 0.8793, 0.1165, 0.8793, 0.1129, 0.8793, 0.1016, 0.8793, 0.083, 0.8793, 0.1051, 0.8793, 0.103, 0.8793, 0.08742, 0.8793, 0.08731, 0.8793, 0.1, 0.8793, 0.1051, 0.8793, 0.083, 0.8793, 0.1, 0.8793, 0.1116, 0.8793, 0.1233, 0.8793, 0.1051, 0.8793, 0.083, 0.8793, 0.1023, 0.8793, 0.1, 0.8793, 0.08731, 0.8793, 0.08731, 0.8793, 0.1, 0.8793, 0.1023, 0.8793, 0.083, 0.8793, 0.1, 0.8793, 0.1116, 0.8793, 0.1159, 0.8793, 0.1023, 0.8793, 0.07513, 0.8793, 0.08875, 0.8793, 0.08448, 0.8793, 0.07289, 0.8793, 0.07797, 0.8793, 0.09622, 0.8793, 0.08936, 0.8793, 0.07593, 0.8793, 0.07444, 0.8793, 0.08576, 0.8793, 0.08472, 0.8793, 0.07322, 0.8793, 0.0773, 0.8793, 0.09454, 0.8793, 0.08448, 0.8793, 0.07289, 0.8793, 0.04591, 0.8793, 0.05587, 0.8793, 0.06028, 0.8793, 0.05587, 0.8793, 0.1049, 0.8793, 0.08875, 0.8793, 0.08448, 0.8793, 0.09454, 0.8793, 0.08576, 0.8793, 0.1049, 0.8793, 0.09454, 0.8793, 0.08472, 0.8793, 0.08936, 0.8793, 0.09622, 0.8793, 0.1049, 0.8793, 0.08576, 0.8793, 0.09622, 0.8793, 0.08448, 0.8793, 0.08875, 0.8793, 0.1049, 0.8793, 0.05587, 0.8793, 0.04591, 0.8793, 0.05587, 0.8793, 0.06019, 0.8793, 0.06019, 0.8793, 0.05587, 0.8793, 0.04591, 0.8793, 0.05587, 0.8793, 0.05587, 0.8793, 0.0603, 0.8793, 0.05587, 0.8793, 0.04591, 0.8793, 0.05587, 0.8793, 0.0773, 0.8793, 0.07289, 0.8793, 0.06019, 0.8793, 0.06028, 0.8793, 0.07322, 0.8793, 0.0773, 0.8793, 0.05587, 0.8793, 0.07322, 0.8793, 0.08472, 0.8793, 0.09454, 0.8793, 0.0773, 0.8793, 0.05587, 0.8793, 0.07444, 0.8793, 0.07322, 0.8793, 0.06028, 0.8793, 0.0603, 0.8793, 0.07593, 0.8793, 0.07444, 0.8793, 0.05587, 0.8793, 0.07593, 0.8793, 0.08936, 0.8793, 0.08576, 0.8793, 0.07444, 0.8793, 0.05587, 0.8793, 0.07797, 0.8793, 0.07593, 0.8793, 0.0603, 0.8793, 0.06019, 0.8793, 0.07289, 0.8793, 0.07797, 0.8793, 0.05587, 0.8793, 0.07289, 0.8793, 0.08448, 0.8793, 0.09622, 0.8793, 0.07797, 0.8793, 0.05587, 0.8793, 0.07513, 0.8793, 0.07289, 0.8793, 0.06019, 0.8793, 0.06019, 0.8793, 0.07289, 0.8793, 0.07513, 0.8793, 0.05587, 0.8793, 0.07289, 0.8793, 0.08448, 0.8793, 0.08875, 0.8793, 0.07513])
me_cube.materials.append(mat_material)
me_cube.use_mirror_vertex_groups = False
me_cube.update()

# ---- objects
ob_settlement = bpy.data.objects.new('Settlement', me_cube)

# ---- transforms, parenting, visibility, modifiers, constraints
ob_settlement.location = (0.0, 0.0, 0.0)
ob_settlement.lock_rotations_4d = False
ob_settlement.empty_display_type = 'ARROWS'
ob_settlement.lineart.crease_threshold = 0.0

# ---- collection membership
col_collection.objects.link(ob_settlement)

# ---- scene / render settings (as saved in the file)
scene.frame_start = 1; scene.frame_end = 250; scene.frame_set(9)
scene.render.engine = 'BLENDER_EEVEE_NEXT'
scene.cycles.sampling_pattern = 'TABULATED_SOBOL'
bpy.context.view_layer.update()

# ---- added for rendering (the .blend has no active camera and no usable light): camera, sun
cam_auto = bpy.data.cameras.new('AutoCamera')
cam_auto.lens = 50.0
cam_auto.sensor_width = 36.0
cam_auto.clip_end = 1000.0
ob_auto_camera = bpy.data.objects.new('AutoCamera', cam_auto)
scene.collection.objects.link(ob_auto_camera)
ob_auto_camera.location = (8.38725, -9.78401, 9.52184)
ob_auto_camera.rotation_euler = (1.09748, -7.21219e-08, 0.694738)
scene.camera = ob_auto_camera
light_auto_sun = bpy.data.lights.new('AutoSun', 'SUN')
light_auto_sun.energy = 3.0
light_auto_sun.angle = 0.0523599
ob_auto_sun = bpy.data.objects.new('AutoSun', light_auto_sun)
scene.collection.objects.link(ob_auto_sun)
ob_auto_sun.rotation_euler = (0.872665, 0.174533, 0.523599)
bpy.context.view_layer.update()
